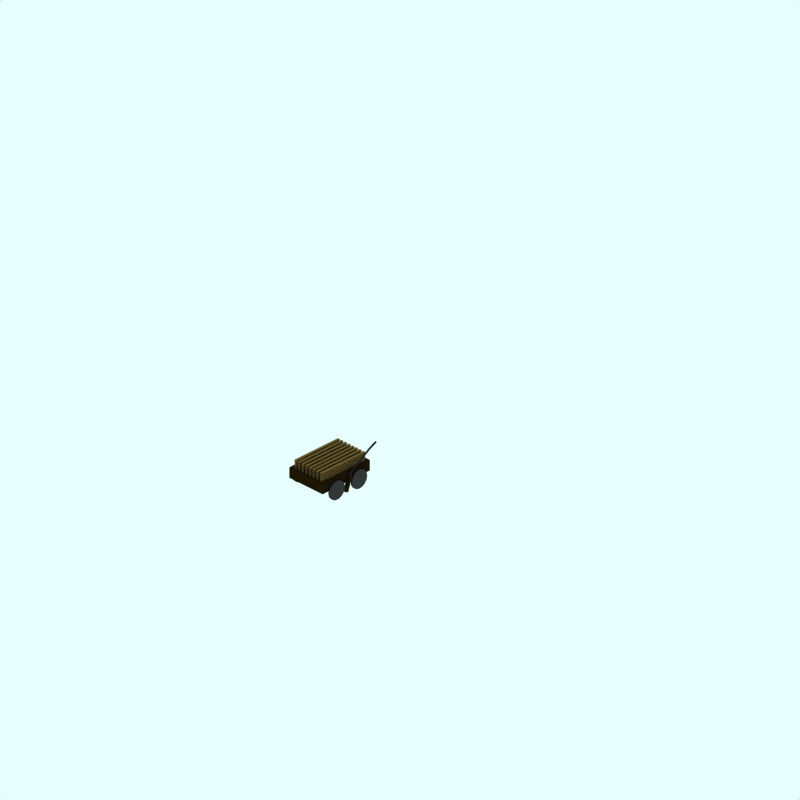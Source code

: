 # Source: piece-early1-wood.blend  (saved by Blender 2.48.1; exported with 4.5.12 LTS)
import bpy
from mathutils import Matrix  # noqa: F401  (used for matrix-valued properties, if any)

bpy.ops.wm.read_factory_settings(use_empty=True)
scene = bpy.context.scene
scene.name = 'Scene'

# ---- collections
col_collection_1 = bpy.data.collections.new('Collection 1'); scene.collection.children.link(col_collection_1)
col_collection_2 = bpy.data.collections.new('Collection 2'); scene.collection.children.link(col_collection_2)
col_collection_2.hide_render = True
col_collection_2.hide_viewport = True
col_collection_3 = bpy.data.collections.new('Collection 3'); scene.collection.children.link(col_collection_3)
col_collection_3.hide_render = True
col_collection_3.hide_viewport = True

# ---- materials (node trees are filled in below, after node groups)
mat_maincolour1_001 = bpy.data.materials.new('MainColour1.001')
mat_maincolour1_001.alpha_threshold = 0.0
mat_maincolour1_001.preview_render_type = 'CUBE'
mat_maincolour1_001.diffuse_color = (0.4353, 0.3478, 0.178, 1.0)
mat_maincolour1_001.specular_color = (1.0, 0.9999, 0.9999)
mat_maincolour1_001.roughness = 0.5
mat_maincolour1_001.line_color = (0.0, 0.0, 0.0, 1.0)
mat_maincolour1 = bpy.data.materials.new('MainColour1')
mat_maincolour1.alpha_threshold = 0.0
mat_maincolour1.preview_render_type = 'CUBE'
mat_maincolour1.diffuse_color = (0.1238, 0.08893, 0.0212, 1.0)
mat_maincolour1.specular_color = (1.0, 0.9999, 0.9999)
mat_maincolour1.roughness = 0.5
mat_maincolour1.line_color = (0.0, 0.0, 0.0, 1.0)
mat_underframe = bpy.data.materials.new('Underframe')
mat_underframe.alpha_threshold = 0.0
mat_underframe.preview_render_type = 'FLAT'
mat_underframe.diffuse_color = (0.1334, 0.1334, 0.1334, 1.0)
mat_underframe.roughness = 0.5
mat_underframe.line_color = (0.0, 0.0, 0.0, 1.0)
mat_wheel = bpy.data.materials.new('wheel')
mat_wheel.alpha_threshold = 0.0
mat_wheel.preview_render_type = 'FLAT'
mat_wheel.diffuse_color = (0.2144, 0.2144, 0.2144, 1.0)
mat_wheel.roughness = 0.5
mat_wheel.line_color = (0.0, 0.0, 0.0, 1.0)

# ---- material node trees

# ---- world
world_world = bpy.data.worlds.new('World'); scene.world = world_world
world_world.color = (0.9059, 1.0, 1.0)
world_world.use_sun_shadow = False
world_world.sun_shadow_jitter_overblur = 0.0
world_world.cycles.sampling_method = 'MANUAL'
world_world.cycles.sample_map_resolution = 256

# ---- cameras
cam_camera_001 = bpy.data.cameras.new('Camera.001')
cam_camera_001.type = 'ORTHO'
cam_camera_001.passepartout_alpha = 0.2
cam_camera_001.clip_end = 100.0
cam_camera_001.lens = 35.0
cam_camera_001.ortho_scale = 24.0
cam_camera_001.display_size = 5.91
cam_camera_001.show_passepartout = False
cam_camera_001.show_safe_areas = True
cam_camera_001.dof.focus_distance = 0.0
cam_camera_001.dof.aperture_fstop = 128.0

# ---- lights
light_lamp = bpy.data.lights.new('Lamp', 'SUN')
light_lamp.transmission_factor = 0.0
light_lamp.angle = 1.571
light_lamp.energy = 0.028
light_lamp.shadow_buffer_clip_start = 0.5
light_lamp.shadow_soft_size = 1.0
light_lamp.shadow_cascade_max_distance = 1000.0
light_lamp.cycles.use_multiple_importance_sampling = False

# ---- meshes
me_cube_078 = bpy.data.meshes.new('Cube.078')
me_cube_078.from_pydata([(0.5123, 0.298, 0.6722), (0.5123, -0.5156, 0.6722), (-0.5123, -0.5156, 0.6722), (-0.5123, 0.298, 0.6722), (0.5123, 0.298, 1.304), (0.5123, -0.5156, 1.304), (-0.5123, -0.5156, 1.304), (-0.5123, 0.298, 1.304)], [], [(0, 1, 2, 3), (4, 7, 6, 5), (0, 4, 5, 1), (1, 5, 6, 2), (2, 6, 7, 3), (4, 0, 3, 7)])
me_cube_078.materials.append(mat_maincolour1_001)
me_cube_078.use_remesh_preserve_volume = False
me_cube_078.use_remesh_preserve_attributes = False
me_cube_078.use_mirror_vertex_groups = False
me_cube_078.update()
me_cube_077 = bpy.data.meshes.new('Cube.077')
me_cube_077.from_pydata([(0.5123, 0.298, 0.6722), (0.5123, -0.5156, 0.6722), (-0.5123, -0.5156, 0.6722), (-0.5123, 0.298, 0.6722), (0.5123, 0.298, 1.304), (0.5123, -0.5156, 1.304), (-0.5123, -0.5156, 1.304), (-0.5123, 0.298, 1.304)], [], [(0, 1, 2, 3), (4, 7, 6, 5), (0, 4, 5, 1), (1, 5, 6, 2), (2, 6, 7, 3), (4, 0, 3, 7)])
me_cube_077.materials.append(mat_maincolour1_001)
me_cube_077.use_remesh_preserve_volume = False
me_cube_077.use_remesh_preserve_attributes = False
me_cube_077.use_mirror_vertex_groups = False
me_cube_077.update()
me_cube_076 = bpy.data.meshes.new('Cube.076')
me_cube_076.from_pydata([(0.5123, 0.298, 0.6722), (0.5123, -0.5156, 0.6722), (-0.5123, -0.5156, 0.6722), (-0.5123, 0.298, 0.6722), (0.5123, 0.298, 1.304), (0.5123, -0.5156, 1.304), (-0.5123, -0.5156, 1.304), (-0.5123, 0.298, 1.304)], [], [(0, 1, 2, 3), (4, 7, 6, 5), (0, 4, 5, 1), (1, 5, 6, 2), (2, 6, 7, 3), (4, 0, 3, 7)])
me_cube_076.materials.append(mat_maincolour1_001)
me_cube_076.use_remesh_preserve_volume = False
me_cube_076.use_remesh_preserve_attributes = False
me_cube_076.use_mirror_vertex_groups = False
me_cube_076.update()
me_cube_075 = bpy.data.meshes.new('Cube.075')
me_cube_075.from_pydata([(0.5123, 0.298, 0.6722), (0.5123, -0.5156, 0.6722), (-0.5123, -0.5156, 0.6722), (-0.5123, 0.298, 0.6722), (0.5123, 0.298, 1.304), (0.5123, -0.5156, 1.304), (-0.5123, -0.5156, 1.304), (-0.5123, 0.298, 1.304)], [], [(0, 1, 2, 3), (4, 7, 6, 5), (0, 4, 5, 1), (1, 5, 6, 2), (2, 6, 7, 3), (4, 0, 3, 7)])
me_cube_075.materials.append(mat_maincolour1_001)
me_cube_075.use_remesh_preserve_volume = False
me_cube_075.use_remesh_preserve_attributes = False
me_cube_075.use_mirror_vertex_groups = False
me_cube_075.update()
me_cube_074 = bpy.data.meshes.new('Cube.074')
me_cube_074.from_pydata([(0.5123, 0.298, 0.6722), (0.5123, -0.5156, 0.6722), (-0.5123, -0.5156, 0.6722), (-0.5123, 0.298, 0.6722), (0.5123, 0.298, 1.304), (0.5123, -0.5156, 1.304), (-0.5123, -0.5156, 1.304), (-0.5123, 0.298, 1.304)], [], [(0, 1, 2, 3), (4, 7, 6, 5), (0, 4, 5, 1), (1, 5, 6, 2), (2, 6, 7, 3), (4, 0, 3, 7)])
me_cube_074.materials.append(mat_maincolour1_001)
me_cube_074.use_remesh_preserve_volume = False
me_cube_074.use_remesh_preserve_attributes = False
me_cube_074.use_mirror_vertex_groups = False
me_cube_074.update()
me_cube_073 = bpy.data.meshes.new('Cube.073')
me_cube_073.from_pydata([(0.5123, 0.298, 0.6722), (0.5123, -0.5156, 0.6722), (-0.5123, -0.5156, 0.6722), (-0.5123, 0.298, 0.6722), (0.5123, 0.298, 1.304), (0.5123, -0.5156, 1.304), (-0.5123, -0.5156, 1.304), (-0.5123, 0.298, 1.304)], [], [(0, 1, 2, 3), (4, 7, 6, 5), (0, 4, 5, 1), (1, 5, 6, 2), (2, 6, 7, 3), (4, 0, 3, 7)])
me_cube_073.materials.append(mat_maincolour1_001)
me_cube_073.use_remesh_preserve_volume = False
me_cube_073.use_remesh_preserve_attributes = False
me_cube_073.use_mirror_vertex_groups = False
me_cube_073.update()
me_cube_072 = bpy.data.meshes.new('Cube.072')
me_cube_072.from_pydata([(0.5123, 0.298, 0.6722), (0.5123, -0.5156, 0.6722), (-0.5123, -0.5156, 0.6722), (-0.5123, 0.298, 0.6722), (0.5123, 0.298, 1.304), (0.5123, -0.5156, 1.304), (-0.5123, -0.5156, 1.304), (-0.5123, 0.298, 1.304)], [], [(0, 1, 2, 3), (4, 7, 6, 5), (0, 4, 5, 1), (1, 5, 6, 2), (2, 6, 7, 3), (4, 0, 3, 7)])
me_cube_072.materials.append(mat_maincolour1_001)
me_cube_072.use_remesh_preserve_volume = False
me_cube_072.use_remesh_preserve_attributes = False
me_cube_072.use_mirror_vertex_groups = False
me_cube_072.update()
me_cube_071 = bpy.data.meshes.new('Cube.071')
me_cube_071.from_pydata([(0.5123, 0.298, 0.6722), (0.5123, -0.5156, 0.6722), (-0.5123, -0.5156, 0.6722), (-0.5123, 0.298, 0.6722), (0.5123, 0.298, 1.304), (0.5123, -0.5156, 1.304), (-0.5123, -0.5156, 1.304), (-0.5123, 0.298, 1.304)], [], [(0, 1, 2, 3), (4, 7, 6, 5), (0, 4, 5, 1), (1, 5, 6, 2), (2, 6, 7, 3), (4, 0, 3, 7)])
_ca = me_cube_071.color_attributes.new('Col', 'BYTE_COLOR', 'CORNER')
_ca.data.foreach_set('color', [1.0, 1.0, 1.0, 1.0, 1.0, 1.0, 1.0, 1.0, 1.0, 1.0, 1.0, 1.0, 1.0, 1.0, 1.0, 1.0, 1.0, 1.0, 1.0, 1.0, 1.0, 1.0, 1.0, 1.0, 1.0, 1.0, 1.0, 1.0, 1.0, 1.0, 1.0, 1.0, 1.0, 1.0, 1.0, 1.0, 1.0, 1.0, 1.0, 1.0, 1.0, 1.0, 1.0, 1.0, 1.0, 1.0, 1.0, 1.0, 1.0, 1.0, 1.0, 1.0, 1.0, 1.0, 1.0, 1.0, 1.0, 1.0, 1.0, 1.0, 1.0, 1.0, 1.0, 1.0, 1.0, 1.0, 1.0, 1.0, 1.0, 1.0, 1.0, 1.0, 1.0, 1.0, 1.0, 1.0, 1.0, 1.0, 1.0, 1.0, 1.0, 1.0, 1.0, 1.0, 1.0, 1.0, 1.0, 1.0, 1.0, 1.0, 1.0, 1.0, 1.0, 1.0, 1.0, 1.0])
me_cube_071.materials.append(mat_maincolour1_001)
me_cube_071.use_remesh_preserve_volume = False
me_cube_071.use_remesh_preserve_attributes = False
me_cube_071.use_mirror_vertex_groups = False
me_cube_071.update()
me_cube_070 = bpy.data.meshes.new('Cube.070')
me_cube_070.from_pydata([(0.5123, 0.298, 0.6722), (0.5123, -0.5156, 0.6722), (-0.5123, -0.5156, 0.6722), (-0.5123, 0.298, 0.6722), (0.5123, 0.298, 1.304), (0.5123, -0.5156, 1.304), (-0.5123, -0.5156, 1.304), (-0.5123, 0.298, 1.304)], [], [(0, 1, 2, 3), (4, 7, 6, 5), (0, 4, 5, 1), (1, 5, 6, 2), (2, 6, 7, 3), (4, 0, 3, 7)])
me_cube_070.materials.append(mat_maincolour1_001)
me_cube_070.use_remesh_preserve_volume = False
me_cube_070.use_remesh_preserve_attributes = False
me_cube_070.use_mirror_vertex_groups = False
me_cube_070.update()
me_cube_069 = bpy.data.meshes.new('Cube.069')
me_cube_069.from_pydata([(0.5123, 0.298, 0.6722), (0.5123, -0.5156, 0.6722), (-0.5123, -0.5156, 0.6722), (-0.5123, 0.298, 0.6722), (0.5123, 0.298, 1.304), (0.5123, -0.5156, 1.304), (-0.5123, -0.5156, 1.304), (-0.5123, 0.298, 1.304)], [], [(0, 1, 2, 3), (4, 7, 6, 5), (0, 4, 5, 1), (1, 5, 6, 2), (2, 6, 7, 3), (4, 0, 3, 7)])
me_cube_069.materials.append(mat_maincolour1_001)
me_cube_069.use_remesh_preserve_volume = False
me_cube_069.use_remesh_preserve_attributes = False
me_cube_069.use_mirror_vertex_groups = False
me_cube_069.update()
me_cube_068 = bpy.data.meshes.new('Cube.068')
me_cube_068.from_pydata([(0.5123, 0.298, 0.6722), (0.5123, -0.5156, 0.6722), (-0.5123, -0.5156, 0.6722), (-0.5123, 0.298, 0.6722), (0.5123, 0.298, 1.304), (0.5123, -0.5156, 1.304), (-0.5123, -0.5156, 1.304), (-0.5123, 0.298, 1.304)], [], [(0, 1, 2, 3), (4, 7, 6, 5), (0, 4, 5, 1), (1, 5, 6, 2), (2, 6, 7, 3), (4, 0, 3, 7)])
me_cube_068.materials.append(mat_maincolour1_001)
me_cube_068.use_remesh_preserve_volume = False
me_cube_068.use_remesh_preserve_attributes = False
me_cube_068.use_mirror_vertex_groups = False
me_cube_068.update()
me_cube_067 = bpy.data.meshes.new('Cube.067')
me_cube_067.from_pydata([(0.5123, 0.298, 0.6722), (0.5123, -0.5156, 0.6722), (-0.5123, -0.5156, 0.6722), (-0.5123, 0.298, 0.6722), (0.5123, 0.298, 1.304), (0.5123, -0.5156, 1.304), (-0.5123, -0.5156, 1.304), (-0.5123, 0.298, 1.304)], [], [(0, 1, 2, 3), (4, 7, 6, 5), (0, 4, 5, 1), (1, 5, 6, 2), (2, 6, 7, 3), (4, 0, 3, 7)])
me_cube_067.materials.append(mat_maincolour1_001)
me_cube_067.use_remesh_preserve_volume = False
me_cube_067.use_remesh_preserve_attributes = False
me_cube_067.use_mirror_vertex_groups = False
me_cube_067.update()
me_cube_066 = bpy.data.meshes.new('Cube.066')
me_cube_066.from_pydata([(0.5123, 0.298, 0.6722), (0.5123, -0.5156, 0.6722), (-0.5123, -0.5156, 0.6722), (-0.5123, 0.298, 0.6722), (0.5123, 0.298, 1.304), (0.5123, -0.5156, 1.304), (-0.5123, -0.5156, 1.304), (-0.5123, 0.298, 1.304)], [], [(0, 1, 2, 3), (4, 7, 6, 5), (0, 4, 5, 1), (1, 5, 6, 2), (2, 6, 7, 3), (4, 0, 3, 7)])
me_cube_066.materials.append(mat_maincolour1_001)
me_cube_066.use_remesh_preserve_volume = False
me_cube_066.use_remesh_preserve_attributes = False
me_cube_066.use_mirror_vertex_groups = False
me_cube_066.update()
me_cube_065 = bpy.data.meshes.new('Cube.065')
me_cube_065.from_pydata([(0.5123, 0.298, 0.6722), (0.5123, -0.5156, 0.6722), (-0.5123, -0.5156, 0.6722), (-0.5123, 0.298, 0.6722), (0.5123, 0.298, 1.304), (0.5123, -0.5156, 1.304), (-0.5123, -0.5156, 1.304), (-0.5123, 0.298, 1.304)], [], [(0, 1, 2, 3), (4, 7, 6, 5), (0, 4, 5, 1), (1, 5, 6, 2), (2, 6, 7, 3), (4, 0, 3, 7)])
me_cube_065.materials.append(mat_maincolour1_001)
me_cube_065.use_remesh_preserve_volume = False
me_cube_065.use_remesh_preserve_attributes = False
me_cube_065.use_mirror_vertex_groups = False
me_cube_065.update()
me_cube_064 = bpy.data.meshes.new('Cube.064')
me_cube_064.from_pydata([(0.5123, 0.298, 0.6722), (0.5123, -0.5156, 0.6722), (-0.5123, -0.5156, 0.6722), (-0.5123, 0.298, 0.6722), (0.5123, 0.298, 1.304), (0.5123, -0.5156, 1.304), (-0.5123, -0.5156, 1.304), (-0.5123, 0.298, 1.304)], [], [(0, 1, 2, 3), (4, 7, 6, 5), (0, 4, 5, 1), (1, 5, 6, 2), (2, 6, 7, 3), (4, 0, 3, 7)])
me_cube_064.materials.append(mat_maincolour1_001)
me_cube_064.use_remesh_preserve_volume = False
me_cube_064.use_remesh_preserve_attributes = False
me_cube_064.use_mirror_vertex_groups = False
me_cube_064.update()
me_cube_063 = bpy.data.meshes.new('Cube.063')
me_cube_063.from_pydata([(0.5123, 0.298, 0.6722), (0.5123, -0.5156, 0.6722), (-0.5123, -0.5156, 0.6722), (-0.5123, 0.298, 0.6722), (0.5123, 0.298, 1.304), (0.5123, -0.5156, 1.304), (-0.5123, -0.5156, 1.304), (-0.5123, 0.298, 1.304)], [], [(0, 1, 2, 3), (4, 7, 6, 5), (0, 4, 5, 1), (1, 5, 6, 2), (2, 6, 7, 3), (4, 0, 3, 7)])
me_cube_063.materials.append(mat_maincolour1_001)
me_cube_063.use_remesh_preserve_volume = False
me_cube_063.use_remesh_preserve_attributes = False
me_cube_063.use_mirror_vertex_groups = False
me_cube_063.update()
me_cube_062 = bpy.data.meshes.new('Cube.062')
me_cube_062.from_pydata([(0.5123, 0.298, 0.6722), (0.5123, -0.5156, 0.6722), (-0.5123, -0.5156, 0.6722), (-0.5123, 0.298, 0.6722), (0.5123, 0.298, 1.304), (0.5123, -0.5156, 1.304), (-0.5123, -0.5156, 1.304), (-0.5123, 0.298, 1.304)], [], [(0, 1, 2, 3), (4, 7, 6, 5), (0, 4, 5, 1), (1, 5, 6, 2), (2, 6, 7, 3), (4, 0, 3, 7)])
me_cube_062.materials.append(mat_maincolour1_001)
me_cube_062.use_remesh_preserve_volume = False
me_cube_062.use_remesh_preserve_attributes = False
me_cube_062.use_mirror_vertex_groups = False
me_cube_062.update()
me_cube_061 = bpy.data.meshes.new('Cube.061')
me_cube_061.from_pydata([(0.5123, 0.298, 0.6722), (0.5123, -0.5156, 0.6722), (-0.5123, -0.5156, 0.6722), (-0.5123, 0.298, 0.6722), (0.5123, 0.298, 1.304), (0.5123, -0.5156, 1.304), (-0.5123, -0.5156, 1.304), (-0.5123, 0.298, 1.304)], [], [(0, 1, 2, 3), (4, 7, 6, 5), (0, 4, 5, 1), (1, 5, 6, 2), (2, 6, 7, 3), (4, 0, 3, 7)])
me_cube_061.materials.append(mat_maincolour1_001)
me_cube_061.use_remesh_preserve_volume = False
me_cube_061.use_remesh_preserve_attributes = False
me_cube_061.use_mirror_vertex_groups = False
me_cube_061.update()
me_cube_060 = bpy.data.meshes.new('Cube.060')
me_cube_060.from_pydata([(0.5123, 0.298, 0.6722), (0.5123, -0.5156, 0.6722), (-0.5123, -0.5156, 0.6722), (-0.5123, 0.298, 0.6722), (0.5123, 0.298, 1.304), (0.5123, -0.5156, 1.304), (-0.5123, -0.5156, 1.304), (-0.5123, 0.298, 1.304)], [], [(0, 1, 2, 3), (4, 7, 6, 5), (0, 4, 5, 1), (1, 5, 6, 2), (2, 6, 7, 3), (4, 0, 3, 7)])
me_cube_060.materials.append(mat_maincolour1_001)
me_cube_060.use_remesh_preserve_volume = False
me_cube_060.use_remesh_preserve_attributes = False
me_cube_060.use_mirror_vertex_groups = False
me_cube_060.update()
me_cube_059 = bpy.data.meshes.new('Cube.059')
me_cube_059.from_pydata([(0.5123, 0.298, 0.6722), (0.5123, -0.5156, 0.6722), (-0.5123, -0.5156, 0.6722), (-0.5123, 0.298, 0.6722), (0.5123, 0.298, 1.304), (0.5123, -0.5156, 1.304), (-0.5123, -0.5156, 1.304), (-0.5123, 0.298, 1.304)], [], [(0, 1, 2, 3), (4, 7, 6, 5), (0, 4, 5, 1), (1, 5, 6, 2), (2, 6, 7, 3), (4, 0, 3, 7)])
me_cube_059.materials.append(mat_maincolour1_001)
me_cube_059.use_remesh_preserve_volume = False
me_cube_059.use_remesh_preserve_attributes = False
me_cube_059.use_mirror_vertex_groups = False
me_cube_059.update()
me_cube_058 = bpy.data.meshes.new('Cube.058')
me_cube_058.from_pydata([(0.5123, 0.298, 0.6722), (0.5123, -0.5156, 0.6722), (-0.5123, -0.5156, 0.6722), (-0.5123, 0.298, 0.6722), (0.5123, 0.298, 1.304), (0.5123, -0.5156, 1.304), (-0.5123, -0.5156, 1.304), (-0.5123, 0.298, 1.304)], [], [(0, 1, 2, 3), (4, 7, 6, 5), (0, 4, 5, 1), (1, 5, 6, 2), (2, 6, 7, 3), (4, 0, 3, 7)])
me_cube_058.materials.append(mat_maincolour1_001)
me_cube_058.use_remesh_preserve_volume = False
me_cube_058.use_remesh_preserve_attributes = False
me_cube_058.use_mirror_vertex_groups = False
me_cube_058.update()
me_cube_057 = bpy.data.meshes.new('Cube.057')
me_cube_057.from_pydata([(0.5123, 0.298, 0.6722), (0.5123, -0.5156, 0.6722), (-0.5123, -0.5156, 0.6722), (-0.5123, 0.298, 0.6722), (0.5123, 0.298, 1.304), (0.5123, -0.5156, 1.304), (-0.5123, -0.5156, 1.304), (-0.5123, 0.298, 1.304)], [], [(0, 1, 2, 3), (4, 7, 6, 5), (0, 4, 5, 1), (1, 5, 6, 2), (2, 6, 7, 3), (4, 0, 3, 7)])
me_cube_057.materials.append(mat_maincolour1_001)
me_cube_057.use_remesh_preserve_volume = False
me_cube_057.use_remesh_preserve_attributes = False
me_cube_057.use_mirror_vertex_groups = False
me_cube_057.update()
me_cube_056 = bpy.data.meshes.new('Cube.056')
me_cube_056.from_pydata([(0.5123, 0.298, 0.6722), (0.5123, -0.5156, 0.6722), (-0.5123, -0.5156, 0.6722), (-0.5123, 0.298, 0.6722), (0.5123, 0.298, 1.304), (0.5123, -0.5156, 1.304), (-0.5123, -0.5156, 1.304), (-0.5123, 0.298, 1.304)], [], [(0, 1, 2, 3), (4, 7, 6, 5), (0, 4, 5, 1), (1, 5, 6, 2), (2, 6, 7, 3), (4, 0, 3, 7)])
me_cube_056.materials.append(mat_maincolour1_001)
me_cube_056.use_remesh_preserve_volume = False
me_cube_056.use_remesh_preserve_attributes = False
me_cube_056.use_mirror_vertex_groups = False
me_cube_056.update()
me_cube_055 = bpy.data.meshes.new('Cube.055')
me_cube_055.from_pydata([(0.5123, 0.298, 0.6722), (0.5123, -0.5156, 0.6722), (-0.5123, -0.5156, 0.6722), (-0.5123, 0.298, 0.6722), (0.5123, 0.298, 1.304), (0.5123, -0.5156, 1.304), (-0.5123, -0.5156, 1.304), (-0.5123, 0.298, 1.304)], [], [(0, 1, 2, 3), (4, 7, 6, 5), (0, 4, 5, 1), (1, 5, 6, 2), (2, 6, 7, 3), (4, 0, 3, 7)])
me_cube_055.materials.append(mat_maincolour1_001)
me_cube_055.use_remesh_preserve_volume = False
me_cube_055.use_remesh_preserve_attributes = False
me_cube_055.use_mirror_vertex_groups = False
me_cube_055.update()
me_cube_054 = bpy.data.meshes.new('Cube.054')
me_cube_054.from_pydata([(0.5123, 0.298, 0.6722), (0.5123, -0.5156, 0.6722), (-0.5123, -0.5156, 0.6722), (-0.5123, 0.298, 0.6722), (0.5123, 0.298, 1.304), (0.5123, -0.5156, 1.304), (-0.5123, -0.5156, 1.304), (-0.5123, 0.298, 1.304)], [], [(0, 1, 2, 3), (4, 7, 6, 5), (0, 4, 5, 1), (1, 5, 6, 2), (2, 6, 7, 3), (4, 0, 3, 7)])
me_cube_054.materials.append(mat_maincolour1_001)
me_cube_054.use_remesh_preserve_volume = False
me_cube_054.use_remesh_preserve_attributes = False
me_cube_054.use_mirror_vertex_groups = False
me_cube_054.update()
me_cube_053 = bpy.data.meshes.new('Cube.053')
me_cube_053.from_pydata([(0.5123, 0.298, 0.6722), (0.5123, -0.5156, 0.6722), (-0.5123, -0.5156, 0.6722), (-0.5123, 0.298, 0.6722), (0.5123, 0.298, 1.304), (0.5123, -0.5156, 1.304), (-0.5123, -0.5156, 1.304), (-0.5123, 0.298, 1.304)], [], [(0, 1, 2, 3), (4, 7, 6, 5), (0, 4, 5, 1), (1, 5, 6, 2), (2, 6, 7, 3), (4, 0, 3, 7)])
me_cube_053.materials.append(mat_maincolour1_001)
me_cube_053.use_remesh_preserve_volume = False
me_cube_053.use_remesh_preserve_attributes = False
me_cube_053.use_mirror_vertex_groups = False
me_cube_053.update()
me_cube_052 = bpy.data.meshes.new('Cube.052')
me_cube_052.from_pydata([(0.5123, 0.298, 0.6722), (0.5123, -0.5156, 0.6722), (-0.5123, -0.5156, 0.6722), (-0.5123, 0.298, 0.6722), (0.5123, 0.298, 1.304), (0.5123, -0.5156, 1.304), (-0.5123, -0.5156, 1.304), (-0.5123, 0.298, 1.304)], [], [(0, 1, 2, 3), (4, 7, 6, 5), (0, 4, 5, 1), (1, 5, 6, 2), (2, 6, 7, 3), (4, 0, 3, 7)])
me_cube_052.materials.append(mat_maincolour1_001)
me_cube_052.use_remesh_preserve_volume = False
me_cube_052.use_remesh_preserve_attributes = False
me_cube_052.use_mirror_vertex_groups = False
me_cube_052.update()
me_cube_051 = bpy.data.meshes.new('Cube.051')
me_cube_051.from_pydata([(0.5123, 0.298, 0.6722), (0.5123, -0.5156, 0.6722), (-0.5123, -0.5156, 0.6722), (-0.5123, 0.298, 0.6722), (0.5123, 0.298, 1.304), (0.5123, -0.5156, 1.304), (-0.5123, -0.5156, 1.304), (-0.5123, 0.298, 1.304)], [], [(0, 1, 2, 3), (4, 7, 6, 5), (0, 4, 5, 1), (1, 5, 6, 2), (2, 6, 7, 3), (4, 0, 3, 7)])
me_cube_051.materials.append(mat_maincolour1_001)
me_cube_051.use_remesh_preserve_volume = False
me_cube_051.use_remesh_preserve_attributes = False
me_cube_051.use_mirror_vertex_groups = False
me_cube_051.update()
me_cube_050 = bpy.data.meshes.new('Cube.050')
me_cube_050.from_pydata([(0.5123, 0.298, 0.6722), (0.5123, -0.5156, 0.6722), (-0.5123, -0.5156, 0.6722), (-0.5123, 0.298, 0.6722), (0.5123, 0.298, 1.304), (0.5123, -0.5156, 1.304), (-0.5123, -0.5156, 1.304), (-0.5123, 0.298, 1.304)], [], [(0, 1, 2, 3), (4, 7, 6, 5), (0, 4, 5, 1), (1, 5, 6, 2), (2, 6, 7, 3), (4, 0, 3, 7)])
me_cube_050.materials.append(mat_maincolour1_001)
me_cube_050.use_remesh_preserve_volume = False
me_cube_050.use_remesh_preserve_attributes = False
me_cube_050.use_mirror_vertex_groups = False
me_cube_050.update()
me_cube_049 = bpy.data.meshes.new('Cube.049')
me_cube_049.from_pydata([(0.5123, 0.298, 0.6722), (0.5123, -0.5156, 0.6722), (-0.5123, -0.5156, 0.6722), (-0.5123, 0.298, 0.6722), (0.5123, 0.298, 1.304), (0.5123, -0.5156, 1.304), (-0.5123, -0.5156, 1.304), (-0.5123, 0.298, 1.304)], [], [(0, 1, 2, 3), (4, 7, 6, 5), (0, 4, 5, 1), (1, 5, 6, 2), (2, 6, 7, 3), (4, 0, 3, 7)])
me_cube_049.materials.append(mat_maincolour1_001)
me_cube_049.use_remesh_preserve_volume = False
me_cube_049.use_remesh_preserve_attributes = False
me_cube_049.use_mirror_vertex_groups = False
me_cube_049.update()
me_cube_048 = bpy.data.meshes.new('Cube.048')
me_cube_048.from_pydata([(0.5123, 0.298, 0.6722), (0.5123, -0.5156, 0.6722), (-0.5123, -0.5156, 0.6722), (-0.5123, 0.298, 0.6722), (0.5123, 0.298, 1.304), (0.5123, -0.5156, 1.304), (-0.5123, -0.5156, 1.304), (-0.5123, 0.298, 1.304)], [], [(0, 1, 2, 3), (4, 7, 6, 5), (0, 4, 5, 1), (1, 5, 6, 2), (2, 6, 7, 3), (4, 0, 3, 7)])
me_cube_048.materials.append(mat_maincolour1_001)
me_cube_048.use_remesh_preserve_volume = False
me_cube_048.use_remesh_preserve_attributes = False
me_cube_048.use_mirror_vertex_groups = False
me_cube_048.update()
me_cube_047 = bpy.data.meshes.new('Cube.047')
me_cube_047.from_pydata([(0.5123, 0.298, 0.6722), (0.5123, -0.5156, 0.6722), (-0.5123, -0.5156, 0.6722), (-0.5123, 0.298, 0.6722), (0.5123, 0.298, 1.304), (0.5123, -0.5156, 1.304), (-0.5123, -0.5156, 1.304), (-0.5123, 0.298, 1.304)], [], [(0, 1, 2, 3), (4, 7, 6, 5), (0, 4, 5, 1), (1, 5, 6, 2), (2, 6, 7, 3), (4, 0, 3, 7)])
me_cube_047.materials.append(mat_maincolour1_001)
me_cube_047.use_remesh_preserve_volume = False
me_cube_047.use_remesh_preserve_attributes = False
me_cube_047.use_mirror_vertex_groups = False
me_cube_047.update()
me_cube_046 = bpy.data.meshes.new('Cube.046')
me_cube_046.from_pydata([(0.5123, 0.298, 0.6722), (0.5123, -0.5156, 0.6722), (-0.5123, -0.5156, 0.6722), (-0.5123, 0.298, 0.6722), (0.5123, 0.298, 1.304), (0.5123, -0.5156, 1.304), (-0.5123, -0.5156, 1.304), (-0.5123, 0.298, 1.304)], [], [(0, 1, 2, 3), (4, 7, 6, 5), (0, 4, 5, 1), (1, 5, 6, 2), (2, 6, 7, 3), (4, 0, 3, 7)])
me_cube_046.materials.append(mat_maincolour1_001)
me_cube_046.use_remesh_preserve_volume = False
me_cube_046.use_remesh_preserve_attributes = False
me_cube_046.use_mirror_vertex_groups = False
me_cube_046.update()
me_cube_045 = bpy.data.meshes.new('Cube.045')
me_cube_045.from_pydata([(0.5123, 0.298, 0.6722), (0.5123, -0.5156, 0.6722), (-0.5123, -0.5156, 0.6722), (-0.5123, 0.298, 0.6722), (0.5123, 0.298, 1.304), (0.5123, -0.5156, 1.304), (-0.5123, -0.5156, 1.304), (-0.5123, 0.298, 1.304)], [], [(0, 1, 2, 3), (4, 7, 6, 5), (0, 4, 5, 1), (1, 5, 6, 2), (2, 6, 7, 3), (4, 0, 3, 7)])
me_cube_045.materials.append(mat_maincolour1_001)
me_cube_045.use_remesh_preserve_volume = False
me_cube_045.use_remesh_preserve_attributes = False
me_cube_045.use_mirror_vertex_groups = False
me_cube_045.update()
me_cube_044 = bpy.data.meshes.new('Cube.044')
me_cube_044.from_pydata([(0.5123, 0.298, 0.6722), (0.5123, -0.5156, 0.6722), (-0.5123, -0.5156, 0.6722), (-0.5123, 0.298, 0.6722), (0.5123, 0.298, 1.304), (0.5123, -0.5156, 1.304), (-0.5123, -0.5156, 1.304), (-0.5123, 0.298, 1.304)], [], [(0, 1, 2, 3), (4, 7, 6, 5), (0, 4, 5, 1), (1, 5, 6, 2), (2, 6, 7, 3), (4, 0, 3, 7)])
me_cube_044.materials.append(mat_maincolour1_001)
me_cube_044.use_remesh_preserve_volume = False
me_cube_044.use_remesh_preserve_attributes = False
me_cube_044.use_mirror_vertex_groups = False
me_cube_044.update()
me_cube_043 = bpy.data.meshes.new('Cube.043')
me_cube_043.from_pydata([(0.5123, 0.298, 0.6722), (0.5123, -0.5156, 0.6722), (-0.5123, -0.5156, 0.6722), (-0.5123, 0.298, 0.6722), (0.5123, 0.298, 1.304), (0.5123, -0.5156, 1.304), (-0.5123, -0.5156, 1.304), (-0.5123, 0.298, 1.304)], [], [(0, 1, 2, 3), (4, 7, 6, 5), (0, 4, 5, 1), (1, 5, 6, 2), (2, 6, 7, 3), (4, 0, 3, 7)])
me_cube_043.materials.append(mat_maincolour1_001)
me_cube_043.use_remesh_preserve_volume = False
me_cube_043.use_remesh_preserve_attributes = False
me_cube_043.use_mirror_vertex_groups = False
me_cube_043.update()
me_cube_042 = bpy.data.meshes.new('Cube.042')
me_cube_042.from_pydata([(0.5123, 0.298, 0.6722), (0.5123, -0.5156, 0.6722), (-0.5123, -0.5156, 0.6722), (-0.5123, 0.298, 0.6722), (0.5123, 0.298, 1.304), (0.5123, -0.5156, 1.304), (-0.5123, -0.5156, 1.304), (-0.5123, 0.298, 1.304)], [], [(0, 1, 2, 3), (4, 7, 6, 5), (0, 4, 5, 1), (1, 5, 6, 2), (2, 6, 7, 3), (4, 0, 3, 7)])
me_cube_042.materials.append(mat_maincolour1_001)
me_cube_042.use_remesh_preserve_volume = False
me_cube_042.use_remesh_preserve_attributes = False
me_cube_042.use_mirror_vertex_groups = False
me_cube_042.update()
me_cube_041 = bpy.data.meshes.new('Cube.041')
me_cube_041.from_pydata([(0.5123, 0.298, 0.6722), (0.5123, -0.5156, 0.6722), (-0.5123, -0.5156, 0.6722), (-0.5123, 0.298, 0.6722), (0.5123, 0.298, 1.304), (0.5123, -0.5156, 1.304), (-0.5123, -0.5156, 1.304), (-0.5123, 0.298, 1.304)], [], [(0, 1, 2, 3), (4, 7, 6, 5), (0, 4, 5, 1), (1, 5, 6, 2), (2, 6, 7, 3), (4, 0, 3, 7)])
me_cube_041.materials.append(mat_maincolour1_001)
me_cube_041.use_remesh_preserve_volume = False
me_cube_041.use_remesh_preserve_attributes = False
me_cube_041.use_mirror_vertex_groups = False
me_cube_041.update()
me_cube_040 = bpy.data.meshes.new('Cube.040')
me_cube_040.from_pydata([(0.5123, 0.298, 0.6722), (0.5123, -0.5156, 0.6722), (-0.5123, -0.5156, 0.6722), (-0.5123, 0.298, 0.6722), (0.5123, 0.298, 1.304), (0.5123, -0.5156, 1.304), (-0.5123, -0.5156, 1.304), (-0.5123, 0.298, 1.304)], [], [(0, 1, 2, 3), (4, 7, 6, 5), (0, 4, 5, 1), (1, 5, 6, 2), (2, 6, 7, 3), (4, 0, 3, 7)])
me_cube_040.materials.append(mat_maincolour1_001)
me_cube_040.use_remesh_preserve_volume = False
me_cube_040.use_remesh_preserve_attributes = False
me_cube_040.use_mirror_vertex_groups = False
me_cube_040.update()
me_cube_039 = bpy.data.meshes.new('Cube.039')
me_cube_039.from_pydata([(0.5123, 0.298, 0.6722), (0.5123, -0.5156, 0.6722), (-0.5123, -0.5156, 0.6722), (-0.5123, 0.298, 0.6722), (0.5123, 0.298, 1.304), (0.5123, -0.5156, 1.304), (-0.5123, -0.5156, 1.304), (-0.5123, 0.298, 1.304)], [], [(0, 1, 2, 3), (4, 7, 6, 5), (0, 4, 5, 1), (1, 5, 6, 2), (2, 6, 7, 3), (4, 0, 3, 7)])
me_cube_039.materials.append(mat_maincolour1_001)
me_cube_039.use_remesh_preserve_volume = False
me_cube_039.use_remesh_preserve_attributes = False
me_cube_039.use_mirror_vertex_groups = False
me_cube_039.update()
me_cube_038 = bpy.data.meshes.new('Cube.038')
me_cube_038.from_pydata([(0.5123, 0.298, 0.6722), (0.5123, -0.5156, 0.6722), (-0.5123, -0.5156, 0.6722), (-0.5123, 0.298, 0.6722), (0.5123, 0.298, 1.304), (0.5123, -0.5156, 1.304), (-0.5123, -0.5156, 1.304), (-0.5123, 0.298, 1.304)], [], [(0, 1, 2, 3), (4, 7, 6, 5), (0, 4, 5, 1), (1, 5, 6, 2), (2, 6, 7, 3), (4, 0, 3, 7)])
me_cube_038.materials.append(mat_maincolour1_001)
me_cube_038.use_remesh_preserve_volume = False
me_cube_038.use_remesh_preserve_attributes = False
me_cube_038.use_mirror_vertex_groups = False
me_cube_038.update()
me_cube_037 = bpy.data.meshes.new('Cube.037')
me_cube_037.from_pydata([(0.5123, 0.298, 0.6722), (0.5123, -0.5156, 0.6722), (-0.5123, -0.5156, 0.6722), (-0.5123, 0.298, 0.6722), (0.5123, 0.298, 1.304), (0.5123, -0.5156, 1.304), (-0.5123, -0.5156, 1.304), (-0.5123, 0.298, 1.304)], [], [(0, 1, 2, 3), (4, 7, 6, 5), (0, 4, 5, 1), (1, 5, 6, 2), (2, 6, 7, 3), (4, 0, 3, 7)])
me_cube_037.materials.append(mat_maincolour1_001)
me_cube_037.use_remesh_preserve_volume = False
me_cube_037.use_remesh_preserve_attributes = False
me_cube_037.use_mirror_vertex_groups = False
me_cube_037.update()
me_cube_036 = bpy.data.meshes.new('Cube.036')
me_cube_036.from_pydata([(0.5123, 0.298, 0.6722), (0.5123, -0.5156, 0.6722), (-0.5123, -0.5156, 0.6722), (-0.5123, 0.298, 0.6722), (0.5123, 0.298, 1.304), (0.5123, -0.5156, 1.304), (-0.5123, -0.5156, 1.304), (-0.5123, 0.298, 1.304)], [], [(0, 1, 2, 3), (4, 7, 6, 5), (0, 4, 5, 1), (1, 5, 6, 2), (2, 6, 7, 3), (4, 0, 3, 7)])
me_cube_036.materials.append(mat_maincolour1_001)
me_cube_036.use_remesh_preserve_volume = False
me_cube_036.use_remesh_preserve_attributes = False
me_cube_036.use_mirror_vertex_groups = False
me_cube_036.update()
me_cube_035 = bpy.data.meshes.new('Cube.035')
me_cube_035.from_pydata([(0.5123, 0.298, 0.6722), (0.5123, -0.5156, 0.6722), (-0.5123, -0.5156, 0.6722), (-0.5123, 0.298, 0.6722), (0.5123, 0.298, 1.304), (0.5123, -0.5156, 1.304), (-0.5123, -0.5156, 1.304), (-0.5123, 0.298, 1.304)], [], [(0, 1, 2, 3), (4, 7, 6, 5), (0, 4, 5, 1), (1, 5, 6, 2), (2, 6, 7, 3), (4, 0, 3, 7)])
me_cube_035.materials.append(mat_maincolour1_001)
me_cube_035.use_remesh_preserve_volume = False
me_cube_035.use_remesh_preserve_attributes = False
me_cube_035.use_mirror_vertex_groups = False
me_cube_035.update()
me_cube_034 = bpy.data.meshes.new('Cube.034')
me_cube_034.from_pydata([(0.5123, 0.298, 0.6722), (0.5123, -0.5156, 0.6722), (-0.5123, -0.5156, 0.6722), (-0.5123, 0.298, 0.6722), (0.5123, 0.298, 1.304), (0.5123, -0.5156, 1.304), (-0.5123, -0.5156, 1.304), (-0.5123, 0.298, 1.304)], [], [(0, 1, 2, 3), (4, 7, 6, 5), (0, 4, 5, 1), (1, 5, 6, 2), (2, 6, 7, 3), (4, 0, 3, 7)])
me_cube_034.materials.append(mat_maincolour1_001)
me_cube_034.use_remesh_preserve_volume = False
me_cube_034.use_remesh_preserve_attributes = False
me_cube_034.use_mirror_vertex_groups = False
me_cube_034.update()
me_cube_033 = bpy.data.meshes.new('Cube.033')
me_cube_033.from_pydata([(0.5123, 0.298, 0.6722), (0.5123, -0.5156, 0.6722), (-0.5123, -0.5156, 0.6722), (-0.5123, 0.298, 0.6722), (0.5123, 0.298, 1.304), (0.5123, -0.5156, 1.304), (-0.5123, -0.5156, 1.304), (-0.5123, 0.298, 1.304)], [], [(0, 1, 2, 3), (4, 7, 6, 5), (0, 4, 5, 1), (1, 5, 6, 2), (2, 6, 7, 3), (4, 0, 3, 7)])
me_cube_033.materials.append(mat_maincolour1_001)
me_cube_033.use_remesh_preserve_volume = False
me_cube_033.use_remesh_preserve_attributes = False
me_cube_033.use_mirror_vertex_groups = False
me_cube_033.update()
me_cube_032 = bpy.data.meshes.new('Cube.032')
me_cube_032.from_pydata([(0.5123, 0.298, 0.6722), (0.5123, -0.5156, 0.6722), (-0.5123, -0.5156, 0.6722), (-0.5123, 0.298, 0.6722), (0.5123, 0.298, 1.304), (0.5123, -0.5156, 1.304), (-0.5123, -0.5156, 1.304), (-0.5123, 0.298, 1.304)], [], [(0, 1, 2, 3), (4, 7, 6, 5), (0, 4, 5, 1), (1, 5, 6, 2), (2, 6, 7, 3), (4, 0, 3, 7)])
me_cube_032.materials.append(mat_maincolour1_001)
me_cube_032.use_remesh_preserve_volume = False
me_cube_032.use_remesh_preserve_attributes = False
me_cube_032.use_mirror_vertex_groups = False
me_cube_032.update()
me_cube_031 = bpy.data.meshes.new('Cube.031')
me_cube_031.from_pydata([(0.5123, 0.298, 0.6722), (0.5123, -0.5156, 0.6722), (-0.5123, -0.5156, 0.6722), (-0.5123, 0.298, 0.6722), (0.5123, 0.298, 1.304), (0.5123, -0.5156, 1.304), (-0.5123, -0.5156, 1.304), (-0.5123, 0.298, 1.304)], [], [(0, 1, 2, 3), (4, 7, 6, 5), (0, 4, 5, 1), (1, 5, 6, 2), (2, 6, 7, 3), (4, 0, 3, 7)])
me_cube_031.materials.append(mat_maincolour1_001)
me_cube_031.use_remesh_preserve_volume = False
me_cube_031.use_remesh_preserve_attributes = False
me_cube_031.use_mirror_vertex_groups = False
me_cube_031.update()
me_cube_030 = bpy.data.meshes.new('Cube.030')
me_cube_030.from_pydata([(0.5123, 0.298, 0.6722), (0.5123, -0.5156, 0.6722), (-0.5123, -0.5156, 0.6722), (-0.5123, 0.298, 0.6722), (0.5123, 0.298, 1.304), (0.5123, -0.5156, 1.304), (-0.5123, -0.5156, 1.304), (-0.5123, 0.298, 1.304)], [], [(0, 1, 2, 3), (4, 7, 6, 5), (0, 4, 5, 1), (1, 5, 6, 2), (2, 6, 7, 3), (4, 0, 3, 7)])
me_cube_030.materials.append(mat_maincolour1_001)
me_cube_030.use_remesh_preserve_volume = False
me_cube_030.use_remesh_preserve_attributes = False
me_cube_030.use_mirror_vertex_groups = False
me_cube_030.update()
me_cube_029 = bpy.data.meshes.new('Cube.029')
me_cube_029.from_pydata([(0.5123, 0.298, 0.6722), (0.5123, -0.5156, 0.6722), (-0.5123, -0.5156, 0.6722), (-0.5123, 0.298, 0.6722), (0.5123, 0.298, 1.304), (0.5123, -0.5156, 1.304), (-0.5123, -0.5156, 1.304), (-0.5123, 0.298, 1.304)], [], [(0, 1, 2, 3), (4, 7, 6, 5), (0, 4, 5, 1), (1, 5, 6, 2), (2, 6, 7, 3), (4, 0, 3, 7)])
me_cube_029.materials.append(mat_maincolour1_001)
me_cube_029.use_remesh_preserve_volume = False
me_cube_029.use_remesh_preserve_attributes = False
me_cube_029.use_mirror_vertex_groups = False
me_cube_029.update()
me_cube_028 = bpy.data.meshes.new('Cube.028')
me_cube_028.from_pydata([(0.5123, 0.298, 0.6722), (0.5123, -0.5156, 0.6722), (-0.5123, -0.5156, 0.6722), (-0.5123, 0.298, 0.6722), (0.5123, 0.298, 1.304), (0.5123, -0.5156, 1.304), (-0.5123, -0.5156, 1.304), (-0.5123, 0.298, 1.304)], [], [(0, 1, 2, 3), (4, 7, 6, 5), (0, 4, 5, 1), (1, 5, 6, 2), (2, 6, 7, 3), (4, 0, 3, 7)])
me_cube_028.materials.append(mat_maincolour1_001)
me_cube_028.use_remesh_preserve_volume = False
me_cube_028.use_remesh_preserve_attributes = False
me_cube_028.use_mirror_vertex_groups = False
me_cube_028.update()
me_cube_027 = bpy.data.meshes.new('Cube.027')
me_cube_027.from_pydata([(0.5123, 0.298, 0.6722), (0.5123, -0.5156, 0.6722), (-0.5123, -0.5156, 0.6722), (-0.5123, 0.298, 0.6722), (0.5123, 0.298, 1.304), (0.5123, -0.5156, 1.304), (-0.5123, -0.5156, 1.304), (-0.5123, 0.298, 1.304)], [], [(0, 1, 2, 3), (4, 7, 6, 5), (0, 4, 5, 1), (1, 5, 6, 2), (2, 6, 7, 3), (4, 0, 3, 7)])
me_cube_027.materials.append(mat_maincolour1_001)
me_cube_027.use_remesh_preserve_volume = False
me_cube_027.use_remesh_preserve_attributes = False
me_cube_027.use_mirror_vertex_groups = False
me_cube_027.update()
me_cube_026 = bpy.data.meshes.new('Cube.026')
me_cube_026.from_pydata([(0.5123, 0.298, 0.6722), (0.5123, -0.5156, 0.6722), (-0.5123, -0.5156, 0.6722), (-0.5123, 0.298, 0.6722), (0.5123, 0.298, 1.304), (0.5123, -0.5156, 1.304), (-0.5123, -0.5156, 1.304), (-0.5123, 0.298, 1.304)], [], [(0, 1, 2, 3), (4, 7, 6, 5), (0, 4, 5, 1), (1, 5, 6, 2), (2, 6, 7, 3), (4, 0, 3, 7)])
me_cube_026.materials.append(mat_maincolour1_001)
me_cube_026.use_remesh_preserve_volume = False
me_cube_026.use_remesh_preserve_attributes = False
me_cube_026.use_mirror_vertex_groups = False
me_cube_026.update()
me_cube_025 = bpy.data.meshes.new('Cube.025')
me_cube_025.from_pydata([(0.5123, 0.298, 0.6722), (0.5123, -0.5156, 0.6722), (-0.5123, -0.5156, 0.6722), (-0.5123, 0.298, 0.6722), (0.5123, 0.298, 1.304), (0.5123, -0.5156, 1.304), (-0.5123, -0.5156, 1.304), (-0.5123, 0.298, 1.304)], [], [(0, 1, 2, 3), (4, 7, 6, 5), (0, 4, 5, 1), (1, 5, 6, 2), (2, 6, 7, 3), (4, 0, 3, 7)])
me_cube_025.materials.append(mat_maincolour1_001)
me_cube_025.use_remesh_preserve_volume = False
me_cube_025.use_remesh_preserve_attributes = False
me_cube_025.use_mirror_vertex_groups = False
me_cube_025.update()
me_cube_023 = bpy.data.meshes.new('Cube.023')
me_cube_023.from_pydata([(0.5123, 0.298, 0.6722), (0.5123, -0.5156, 0.6722), (-0.5123, -0.5156, 0.6722), (-0.5123, 0.298, 0.6722), (0.5123, 0.298, 1.304), (0.5123, -0.5156, 1.304), (-0.5123, -0.5156, 1.304), (-0.5123, 0.298, 1.304)], [], [(0, 1, 2, 3), (4, 7, 6, 5), (0, 4, 5, 1), (1, 5, 6, 2), (2, 6, 7, 3), (4, 0, 3, 7)])
me_cube_023.materials.append(mat_maincolour1_001)
me_cube_023.use_remesh_preserve_volume = False
me_cube_023.use_remesh_preserve_attributes = False
me_cube_023.use_mirror_vertex_groups = False
me_cube_023.update()
me_cube_022 = bpy.data.meshes.new('Cube.022')
me_cube_022.from_pydata([(0.5123, 0.298, 0.6722), (0.5123, -0.5156, 0.6722), (-0.5123, -0.5156, 0.6722), (-0.5123, 0.298, 0.6722), (0.5123, 0.298, 1.304), (0.5123, -0.5156, 1.304), (-0.5123, -0.5156, 1.304), (-0.5123, 0.298, 1.304)], [], [(0, 1, 2, 3), (4, 7, 6, 5), (0, 4, 5, 1), (1, 5, 6, 2), (2, 6, 7, 3), (4, 0, 3, 7)])
me_cube_022.materials.append(mat_maincolour1_001)
me_cube_022.use_remesh_preserve_volume = False
me_cube_022.use_remesh_preserve_attributes = False
me_cube_022.use_mirror_vertex_groups = False
me_cube_022.update()
me_cube_020 = bpy.data.meshes.new('Cube.020')
me_cube_020.from_pydata([(0.5123, 0.298, 0.6722), (0.5123, -0.5156, 0.6722), (-0.5123, -0.5156, 0.6722), (-0.5123, 0.298, 0.6722), (0.5123, 0.298, 1.304), (0.5123, -0.5156, 1.304), (-0.5123, -0.5156, 1.304), (-0.5123, 0.298, 1.304)], [], [(0, 1, 2, 3), (4, 7, 6, 5), (0, 4, 5, 1), (1, 5, 6, 2), (2, 6, 7, 3), (4, 0, 3, 7)])
me_cube_020.materials.append(mat_maincolour1_001)
me_cube_020.use_remesh_preserve_volume = False
me_cube_020.use_remesh_preserve_attributes = False
me_cube_020.use_mirror_vertex_groups = False
me_cube_020.update()
me_cube_019 = bpy.data.meshes.new('Cube.019')
me_cube_019.from_pydata([(0.5123, 0.298, 0.6722), (0.5123, -0.5156, 0.6722), (-0.5123, -0.5156, 0.6722), (-0.5123, 0.298, 0.6722), (0.5123, 0.298, 1.304), (0.5123, -0.5156, 1.304), (-0.5123, -0.5156, 1.304), (-0.5123, 0.298, 1.304)], [], [(0, 1, 2, 3), (4, 7, 6, 5), (0, 4, 5, 1), (1, 5, 6, 2), (2, 6, 7, 3), (4, 0, 3, 7)])
me_cube_019.materials.append(mat_maincolour1_001)
me_cube_019.use_remesh_preserve_volume = False
me_cube_019.use_remesh_preserve_attributes = False
me_cube_019.use_mirror_vertex_groups = False
me_cube_019.update()
me_cube_018 = bpy.data.meshes.new('Cube.018')
me_cube_018.from_pydata([(0.5123, 0.298, 0.6722), (0.5123, -0.5156, 0.6722), (-0.5123, -0.5156, 0.6722), (-0.5123, 0.298, 0.6722), (0.5123, 0.298, 1.304), (0.5123, -0.5156, 1.304), (-0.5123, -0.5156, 1.304), (-0.5123, 0.298, 1.304)], [], [(0, 1, 2, 3), (4, 7, 6, 5), (0, 4, 5, 1), (1, 5, 6, 2), (2, 6, 7, 3), (4, 0, 3, 7)])
me_cube_018.materials.append(mat_maincolour1_001)
me_cube_018.use_remesh_preserve_volume = False
me_cube_018.use_remesh_preserve_attributes = False
me_cube_018.use_mirror_vertex_groups = False
me_cube_018.update()
me_cube_015 = bpy.data.meshes.new('Cube.015')
me_cube_015.from_pydata([(0.5123, 0.298, 0.6722), (0.5123, -0.5156, 0.6722), (-0.5123, -0.5156, 0.6722), (-0.5123, 0.298, 0.6722), (0.5123, 0.298, 1.304), (0.5123, -0.5156, 1.304), (-0.5123, -0.5156, 1.304), (-0.5123, 0.298, 1.304)], [], [(0, 1, 2, 3), (4, 7, 6, 5), (0, 4, 5, 1), (1, 5, 6, 2), (2, 6, 7, 3), (4, 0, 3, 7)])
me_cube_015.materials.append(mat_maincolour1_001)
me_cube_015.use_remesh_preserve_volume = False
me_cube_015.use_remesh_preserve_attributes = False
me_cube_015.use_mirror_vertex_groups = False
me_cube_015.update()
me_cube_014 = bpy.data.meshes.new('Cube.014')
me_cube_014.from_pydata([(0.5123, 0.298, 0.6722), (0.5123, -0.5156, 0.6722), (-0.5123, -0.5156, 0.6722), (-0.5123, 0.298, 0.6722), (0.5123, 0.298, 1.304), (0.5123, -0.5156, 1.304), (-0.5123, -0.5156, 1.304), (-0.5123, 0.298, 1.304)], [], [(0, 1, 2, 3), (4, 7, 6, 5), (0, 4, 5, 1), (1, 5, 6, 2), (2, 6, 7, 3), (4, 0, 3, 7)])
me_cube_014.materials.append(mat_maincolour1_001)
me_cube_014.use_remesh_preserve_volume = False
me_cube_014.use_remesh_preserve_attributes = False
me_cube_014.use_mirror_vertex_groups = False
me_cube_014.update()
me_cube_013 = bpy.data.meshes.new('Cube.013')
me_cube_013.from_pydata([(0.5123, 0.298, 0.6722), (0.5123, -0.5156, 0.6722), (-0.5123, -0.5156, 0.6722), (-0.5123, 0.298, 0.6722), (0.5123, 0.298, 1.304), (0.5123, -0.5156, 1.304), (-0.5123, -0.5156, 1.304), (-0.5123, 0.298, 1.304)], [], [(0, 1, 2, 3), (4, 7, 6, 5), (0, 4, 5, 1), (1, 5, 6, 2), (2, 6, 7, 3), (4, 0, 3, 7)])
me_cube_013.materials.append(mat_maincolour1_001)
me_cube_013.use_remesh_preserve_volume = False
me_cube_013.use_remesh_preserve_attributes = False
me_cube_013.use_mirror_vertex_groups = False
me_cube_013.update()
me_cube_012 = bpy.data.meshes.new('Cube.012')
me_cube_012.from_pydata([(0.5123, 0.298, 0.6722), (0.5123, -0.5156, 0.6722), (-0.5123, -0.5156, 0.6722), (-0.5123, 0.298, 0.6722), (0.5123, 0.298, 1.304), (0.5123, -0.5156, 1.304), (-0.5123, -0.5156, 1.304), (-0.5123, 0.298, 1.304)], [], [(0, 1, 2, 3), (4, 7, 6, 5), (0, 4, 5, 1), (1, 5, 6, 2), (2, 6, 7, 3), (4, 0, 3, 7)])
me_cube_012.materials.append(mat_maincolour1_001)
me_cube_012.use_remesh_preserve_volume = False
me_cube_012.use_remesh_preserve_attributes = False
me_cube_012.use_mirror_vertex_groups = False
me_cube_012.update()
me_cube_011 = bpy.data.meshes.new('Cube.011')
me_cube_011.from_pydata([(0.5123, 0.298, 0.6722), (0.5123, -0.5156, 0.6722), (-0.5123, -0.5156, 0.6722), (-0.5123, 0.298, 0.6722), (0.5123, 0.298, 1.304), (0.5123, -0.5156, 1.304), (-0.5123, -0.5156, 1.304), (-0.5123, 0.298, 1.304)], [], [(0, 1, 2, 3), (4, 7, 6, 5), (0, 4, 5, 1), (1, 5, 6, 2), (2, 6, 7, 3), (4, 0, 3, 7)])
me_cube_011.materials.append(mat_maincolour1_001)
me_cube_011.use_remesh_preserve_volume = False
me_cube_011.use_remesh_preserve_attributes = False
me_cube_011.use_mirror_vertex_groups = False
me_cube_011.update()
me_cube_010 = bpy.data.meshes.new('Cube.010')
me_cube_010.from_pydata([(0.5123, 0.298, 0.6722), (0.5123, -0.5156, 0.6722), (-0.5123, -0.5156, 0.6722), (-0.5123, 0.298, 0.6722), (0.5123, 0.298, 1.304), (0.5123, -0.5156, 1.304), (-0.5123, -0.5156, 1.304), (-0.5123, 0.298, 1.304)], [], [(0, 1, 2, 3), (4, 7, 6, 5), (0, 4, 5, 1), (1, 5, 6, 2), (2, 6, 7, 3), (4, 0, 3, 7)])
me_cube_010.materials.append(mat_maincolour1_001)
me_cube_010.use_remesh_preserve_volume = False
me_cube_010.use_remesh_preserve_attributes = False
me_cube_010.use_mirror_vertex_groups = False
me_cube_010.update()
me_cube_009 = bpy.data.meshes.new('Cube.009')
me_cube_009.from_pydata([(0.5123, 0.298, 0.6722), (0.5123, -0.5156, 0.6722), (-0.5123, -0.5156, 0.6722), (-0.5123, 0.298, 0.6722), (0.5123, 0.298, 1.304), (0.5123, -0.5156, 1.304), (-0.5123, -0.5156, 1.304), (-0.5123, 0.298, 1.304)], [], [(0, 1, 2, 3), (4, 7, 6, 5), (0, 4, 5, 1), (1, 5, 6, 2), (2, 6, 7, 3), (4, 0, 3, 7)])
me_cube_009.materials.append(mat_maincolour1_001)
me_cube_009.use_remesh_preserve_volume = False
me_cube_009.use_remesh_preserve_attributes = False
me_cube_009.use_mirror_vertex_groups = False
me_cube_009.update()
me_cube_008 = bpy.data.meshes.new('Cube.008')
me_cube_008.from_pydata([(0.5123, 0.298, 0.6722), (0.5123, -0.5156, 0.6722), (-0.5123, -0.5156, 0.6722), (-0.5123, 0.298, 0.6722), (0.5123, 0.298, 1.304), (0.5123, -0.5156, 1.304), (-0.5123, -0.5156, 1.304), (-0.5123, 0.298, 1.304)], [], [(0, 1, 2, 3), (4, 7, 6, 5), (0, 4, 5, 1), (1, 5, 6, 2), (2, 6, 7, 3), (4, 0, 3, 7)])
me_cube_008.materials.append(mat_maincolour1_001)
me_cube_008.use_remesh_preserve_volume = False
me_cube_008.use_remesh_preserve_attributes = False
me_cube_008.use_mirror_vertex_groups = False
me_cube_008.update()
me_cube_007 = bpy.data.meshes.new('Cube.007')
me_cube_007.from_pydata([(0.5123, 0.298, 0.6722), (0.5123, -0.5156, 0.6722), (-0.5123, -0.5156, 0.6722), (-0.5123, 0.298, 0.6722), (0.5123, 0.298, 1.304), (0.5123, -0.5156, 1.304), (-0.5123, -0.5156, 1.304), (-0.5123, 0.298, 1.304)], [], [(0, 1, 2, 3), (4, 7, 6, 5), (0, 4, 5, 1), (1, 5, 6, 2), (2, 6, 7, 3), (4, 0, 3, 7)])
me_cube_007.materials.append(mat_maincolour1_001)
me_cube_007.use_remesh_preserve_volume = False
me_cube_007.use_remesh_preserve_attributes = False
me_cube_007.use_mirror_vertex_groups = False
me_cube_007.update()
me_cube_006 = bpy.data.meshes.new('Cube.006')
me_cube_006.from_pydata([(0.5123, 0.298, 0.6722), (0.5123, -0.5156, 0.6722), (-0.5123, -0.5156, 0.6722), (-0.5123, 0.298, 0.6722), (0.5123, 0.298, 1.304), (0.5123, -0.5156, 1.304), (-0.5123, -0.5156, 1.304), (-0.5123, 0.298, 1.304)], [], [(0, 1, 2, 3), (4, 7, 6, 5), (0, 4, 5, 1), (1, 5, 6, 2), (2, 6, 7, 3), (4, 0, 3, 7)])
me_cube_006.materials.append(mat_maincolour1_001)
me_cube_006.use_remesh_preserve_volume = False
me_cube_006.use_remesh_preserve_attributes = False
me_cube_006.use_mirror_vertex_groups = False
me_cube_006.update()
me_cube_005 = bpy.data.meshes.new('Cube.005')
me_cube_005.from_pydata([(0.5123, 0.298, 0.6722), (0.5123, -0.5156, 0.6722), (-0.5123, -0.5156, 0.6722), (-0.5123, 0.298, 0.6722), (0.5123, 0.298, 1.304), (0.5123, -0.5156, 1.304), (-0.5123, -0.5156, 1.304), (-0.5123, 0.298, 1.304)], [], [(0, 1, 2, 3), (4, 7, 6, 5), (0, 4, 5, 1), (1, 5, 6, 2), (2, 6, 7, 3), (4, 0, 3, 7)])
me_cube_005.materials.append(mat_maincolour1_001)
me_cube_005.use_remesh_preserve_volume = False
me_cube_005.use_remesh_preserve_attributes = False
me_cube_005.use_mirror_vertex_groups = False
me_cube_005.update()
me_cube_004 = bpy.data.meshes.new('Cube.004')
me_cube_004.from_pydata([(0.5123, 0.298, 0.6722), (0.5123, -0.5156, 0.6722), (-0.5123, -0.5156, 0.6722), (-0.5123, 0.298, 0.6722), (0.5123, 0.298, 1.304), (0.5123, -0.5156, 1.304), (-0.5123, -0.5156, 1.304), (-0.5123, 0.298, 1.304)], [], [(0, 1, 2, 3), (4, 7, 6, 5), (0, 4, 5, 1), (1, 5, 6, 2), (2, 6, 7, 3), (4, 0, 3, 7)])
me_cube_004.materials.append(mat_maincolour1_001)
me_cube_004.use_remesh_preserve_volume = False
me_cube_004.use_remesh_preserve_attributes = False
me_cube_004.use_mirror_vertex_groups = False
me_cube_004.update()
me_cube_003 = bpy.data.meshes.new('Cube.003')
me_cube_003.from_pydata([(0.5123, 0.298, 0.6722), (0.5123, -0.5156, 0.6722), (-0.5123, -0.5156, 0.6722), (-0.5123, 0.298, 0.6722), (0.5123, 0.298, 1.304), (0.5123, -0.5156, 1.304), (-0.5123, -0.5156, 1.304), (-0.5123, 0.298, 1.304)], [], [(0, 1, 2, 3), (4, 7, 6, 5), (0, 4, 5, 1), (1, 5, 6, 2), (2, 6, 7, 3), (4, 0, 3, 7)])
me_cube_003.materials.append(mat_maincolour1_001)
me_cube_003.use_remesh_preserve_volume = False
me_cube_003.use_remesh_preserve_attributes = False
me_cube_003.use_mirror_vertex_groups = False
me_cube_003.update()
me_cube_002 = bpy.data.meshes.new('Cube.002')
me_cube_002.from_pydata([(0.5123, 0.298, 0.6722), (0.5123, -0.5156, 0.6722), (-0.5123, -0.5156, 0.6722), (-0.5123, 0.298, 0.6722), (0.5123, 0.298, 1.304), (0.5123, -0.5156, 1.304), (-0.5123, -0.5156, 1.304), (-0.5123, 0.298, 1.304)], [], [(0, 1, 2, 3), (4, 7, 6, 5), (0, 4, 5, 1), (1, 5, 6, 2), (2, 6, 7, 3), (4, 0, 3, 7)])
me_cube_002.materials.append(mat_maincolour1_001)
me_cube_002.use_remesh_preserve_volume = False
me_cube_002.use_remesh_preserve_attributes = False
me_cube_002.use_mirror_vertex_groups = False
me_cube_002.update()
me_cube_021 = bpy.data.meshes.new('Cube.021')
me_cube_021.from_pydata([(-2.953, 0.7311, 0.72), (-2.859, 0.6969, 0.72), (-3.027, 0.2089, 0.72), (-3.121, 0.2431, 0.72), (-2.953, 0.7311, 0.82), (-2.859, 0.6969, 0.82), (-3.027, 0.2089, 0.82), (-3.121, 0.2431, 0.82), (-2.915, 0.5342, 0.72), (-2.971, 0.3716, 0.72), (-3.009, 0.5684, 0.72), (-3.065, 0.4058, 0.72), (-2.915, 0.5342, 0.82), (-2.971, 0.3716, 0.82), (-3.009, 0.5684, 0.82), (-3.065, 0.4058, 0.82), (-3.152, 0.3987, 0.7791), (-3.152, 0.3987, 0.7609), (-3.185, 0.3025, 0.7791), (-3.185, 0.3025, 0.7609), (-2.83, 0.5339, 0.7883), (-2.83, 0.5339, 0.7517), (-2.792, 0.645, 0.7883), (-2.792, 0.645, 0.7517), (-2.855, 0.8017, 0.7882), (-2.889, 0.8142, 0.7882), (-2.855, 0.8017, 0.7518), (-2.889, 0.8142, 0.7518), (-2.177, 1.406, 0.8518), (-2.161, 1.373, 0.8518), (-2.177, 1.406, 0.8882), (-2.161, 1.373, 0.8882), (-1.889, 1.5, 0.8882), (-1.905, 1.533, 0.8882), (-1.889, 1.5, 0.8518), (-1.905, 1.533, 0.8518)], [], [(2, 6, 7, 3), (10, 0, 1, 8), (8, 9, 11, 10), (9, 2, 3, 11), (4, 14, 12, 5), (14, 15, 13, 12), (15, 7, 6, 13), (12, 13, 9, 8), (13, 6, 2, 9), (0, 10, 14, 4), (10, 11, 15, 14), (15, 11, 17, 16), (7, 15, 16, 18), (11, 3, 19, 17), (3, 7, 18, 19), (17, 19, 18, 16), (12, 8, 21, 20), (5, 12, 20, 22), (8, 1, 23, 21), (1, 5, 22, 23), (22, 20, 21, 23), (0, 4, 25, 27), (5, 1, 26, 24), (4, 5, 24, 25), (1, 0, 27, 26), (26, 27, 28, 29), (25, 24, 31, 30), (24, 26, 29, 31), (27, 25, 30, 28), (28, 30, 33, 35), (31, 29, 34, 32), (30, 31, 32, 33), (29, 28, 35, 34), (35, 33, 32, 34)])
me_cube_021.polygons.foreach_set('material_index', [0, 0, 0, 0, 0, 0, 0, 0, 0, 0, 0, 0, 0, 0, 0, 0, 0, 0, 0, 0, 0, 1, 1, 1, 1, 1, 1, 1, 1, 1, 1, 1, 1, 1])
me_cube_021.materials.append(mat_maincolour1)
me_cube_021.materials.append(mat_underframe)
me_cube_021.use_remesh_preserve_volume = False
me_cube_021.use_remesh_preserve_attributes = False
me_cube_021.use_mirror_vertex_groups = False
me_cube_021.update()
me_cube_001 = bpy.data.meshes.new('Cube.001')
me_cube_001.from_pydata([(-2.115, 0.5, -0.5873), (-3.896, 0.5, -0.5873), (-2.115, 0.5, 0.5948), (-3.896, 0.5, 0.6038), (-3.895, 0.6, 0.7165), (-3.895, 0.5, 0.7165), (-2.114, 0.5, 0.7075), (-2.114, 0.6, 0.7075), (-3.896, 0.6, -0.6865), (-3.896, 0.5, -0.6865), (-2.115, 0.5, -0.6865), (-2.115, 0.6, -0.6865), (-4.01, 0.5, -0.6863), (-4.01, 0.6, -0.6863), (-4.01, 0.5, 0.7167), (-4.01, 0.6, 0.7167), (-4.01, 0.6, 0.604), (-4.01, 0.5, 0.604), (-4.01, 0.6, -0.5871), (-4.01, 0.5, -0.5871), (-2.0, 0.6, -0.6866), (-2.0, 0.5, -0.6866), (-1.999, 0.6, 0.7073), (-1.999, 0.5, 0.7073), (-2.0, 0.5, 0.5946), (-2.0, 0.6, 0.5946), (-2.0, 0.5, -0.5875), (-2.0, 0.6, -0.5875), (-2.0, 0.8607, -0.5875), (-2.0, 0.8607, 0.5946), (-1.999, 0.8607, 0.7073), (-2.0, 0.8607, -0.6866), (-4.01, 0.8607, -0.5871), (-4.01, 0.8607, 0.604), (-4.01, 0.8607, 0.7167), (-4.01, 0.8607, -0.6863), (-2.115, 0.8607, -0.6865), (-3.896, 0.8607, -0.6865), (-2.114, 0.8607, 0.7075), (-3.895, 0.8607, 0.7165), (-3.896, 0.8607, 0.6038), (-2.115, 0.8607, 0.5948), (-3.896, 0.8607, -0.5873), (-2.115, 0.8607, -0.5873)], [], [(0, 2, 3, 1), (3, 2, 6, 5), (7, 4, 5, 6), (0, 1, 9, 10), (11, 10, 9, 8), (9, 1, 19, 12), (8, 9, 12, 13), (5, 4, 15, 14), (3, 5, 14, 17), (1, 3, 17, 19), (19, 17, 16, 18), (16, 17, 14, 15), (19, 18, 13, 12), (10, 11, 20, 21), (0, 10, 21, 26), (7, 6, 23, 22), (6, 2, 24, 23), (2, 0, 26, 24), (27, 25, 24, 26), (24, 25, 22, 23), (27, 26, 21, 20), (25, 27, 28, 29), (22, 25, 29, 30), (7, 22, 30, 38), (27, 20, 31, 28), (20, 11, 36, 31), (18, 16, 33, 32), (16, 15, 34, 33), (15, 4, 39, 34), (13, 18, 32, 35), (8, 13, 35, 37), (11, 8, 37, 36), (4, 7, 38, 39), (41, 40, 39, 38), (42, 43, 36, 37), (42, 37, 35, 32), (39, 40, 33, 34), (40, 42, 32, 33), (36, 43, 28, 31), (41, 38, 30, 29), (43, 41, 29, 28)])
me_cube_001.materials.append(mat_maincolour1)
me_cube_001.use_remesh_preserve_volume = False
me_cube_001.use_remesh_preserve_attributes = False
me_cube_001.use_mirror_vertex_groups = False
me_cube_001.update()
me_cylinder_007 = bpy.data.meshes.new('Cylinder.007')
me_cylinder_007.from_pydata([(-2.746, 0.223, 0.8039), (-2.786, 0.271, 0.8039), (-2.815, 0.3258, 0.8039), (-2.833, 0.3852, 0.8039), (-2.839, 0.447, 0.8039), (-2.833, 0.5088, 0.8039), (-2.815, 0.5682, 0.8039), (-2.786, 0.623, 0.8039), (-2.746, 0.671, 0.8039), (-2.698, 0.7104, 0.8039), (-2.644, 0.7397, 0.8039), (-2.584, 0.7577, 0.8039), (-2.522, 0.7638, 0.8039), (-2.46, 0.7577, 0.8039), (-2.401, 0.7397, 0.8039), (-2.346, 0.7104, 0.8039), (-2.298, 0.671, 0.8039), (-2.259, 0.623, 0.8039), (-2.23, 0.5682, 0.8039), (-2.212, 0.5088, 0.8039), (-2.206, 0.447, 0.8039), (-2.212, 0.3852, 0.8039), (-2.23, 0.3258, 0.8039), (-2.259, 0.271, 0.8039), (-2.298, 0.223, 0.8039), (-2.346, 0.1836, 0.8039), (-2.401, 0.1543, 0.8039), (-2.46, 0.1363, 0.8039), (-2.522, 0.1302, 0.8039), (-2.584, 0.1363, 0.8039), (-2.644, 0.1543, 0.8039), (-2.698, 0.1836, 0.8039), (-2.746, 0.223, 0.7439), (-2.786, 0.271, 0.7439), (-2.815, 0.3258, 0.7439), (-2.833, 0.3852, 0.7439), (-2.839, 0.447, 0.7439), (-2.833, 0.5088, 0.7439), (-2.815, 0.5682, 0.7439), (-2.786, 0.623, 0.7439), (-2.746, 0.671, 0.7439), (-2.698, 0.7104, 0.7439), (-2.644, 0.7397, 0.7439), (-2.584, 0.7577, 0.7439), (-2.522, 0.7638, 0.7439), (-2.46, 0.7577, 0.7439), (-2.401, 0.7397, 0.7439), (-2.346, 0.7104, 0.7439), (-2.298, 0.671, 0.7439), (-2.259, 0.623, 0.7439), (-2.23, 0.5682, 0.7439), (-2.212, 0.5088, 0.7439), (-2.206, 0.447, 0.7439), (-2.212, 0.3852, 0.7439), (-2.23, 0.3258, 0.7439), (-2.259, 0.271, 0.7439), (-2.298, 0.223, 0.7439), (-2.346, 0.1836, 0.7439), (-2.401, 0.1543, 0.7439), (-2.46, 0.1363, 0.7439), (-2.522, 0.1302, 0.7439), (-2.584, 0.1363, 0.7439), (-2.644, 0.1543, 0.7439), (-2.698, 0.1836, 0.7439), (-2.522, 0.447, 0.8039), (-2.522, 0.447, 0.7439)], [], [(64, 0, 1), (65, 33, 32), (64, 1, 2), (65, 34, 33), (64, 2, 3), (65, 35, 34), (64, 3, 4), (65, 36, 35), (64, 4, 5), (65, 37, 36), (64, 5, 6), (65, 38, 37), (64, 6, 7), (65, 39, 38), (64, 7, 8), (65, 40, 39), (64, 8, 9), (65, 41, 40), (64, 9, 10), (65, 42, 41), (64, 10, 11), (65, 43, 42), (64, 11, 12), (65, 44, 43), (64, 12, 13), (65, 45, 44), (64, 13, 14), (65, 46, 45), (64, 14, 15), (65, 47, 46), (64, 15, 16), (65, 48, 47), (64, 16, 17), (65, 49, 48), (64, 17, 18), (65, 50, 49), (64, 18, 19), (65, 51, 50), (64, 19, 20), (65, 52, 51), (64, 20, 21), (65, 53, 52), (64, 21, 22), (65, 54, 53), (64, 22, 23), (65, 55, 54), (64, 23, 24), (65, 56, 55), (64, 24, 25), (65, 57, 56), (64, 25, 26), (65, 58, 57), (64, 26, 27), (65, 59, 58), (64, 27, 28), (65, 60, 59), (64, 28, 29), (65, 61, 60), (64, 29, 30), (65, 62, 61), (64, 30, 31), (65, 63, 62), (31, 0, 64), (65, 32, 63), (0, 32, 33, 1), (1, 33, 34, 2), (2, 34, 35, 3), (3, 35, 36, 4), (4, 36, 37, 5), (5, 37, 38, 6), (6, 38, 39, 7), (7, 39, 40, 8), (8, 40, 41, 9), (9, 41, 42, 10), (10, 42, 43, 11), (11, 43, 44, 12), (12, 44, 45, 13), (13, 45, 46, 14), (14, 46, 47, 15), (15, 47, 48, 16), (16, 48, 49, 17), (17, 49, 50, 18), (18, 50, 51, 19), (19, 51, 52, 20), (20, 52, 53, 21), (21, 53, 54, 22), (22, 54, 55, 23), (23, 55, 56, 24), (24, 56, 57, 25), (25, 57, 58, 26), (26, 58, 59, 27), (27, 59, 60, 28), (28, 60, 61, 29), (29, 61, 62, 30), (30, 62, 63, 31), (32, 0, 31, 63)])
me_cylinder_007.materials.append(mat_wheel)
me_cylinder_007.use_remesh_preserve_volume = False
me_cylinder_007.use_remesh_preserve_attributes = False
me_cylinder_007.use_mirror_vertex_groups = False
me_cylinder_007.update()
me_cylinder_006 = bpy.data.meshes.new('Cylinder.006')
me_cylinder_006.from_pydata([(-25.51, 4.189, -6.182), (-25.56, 4.249, -6.182), (-25.6, 4.317, -6.182), (-25.62, 4.391, -6.182), (-25.63, 4.469, -6.182), (-25.62, 4.546, -6.182), (-25.6, 4.62, -6.182), (-25.56, 4.689, -6.182), (-25.51, 4.749, -6.182), (-25.45, 4.798, -6.182), (-25.39, 4.834, -6.182), (-25.31, 4.857, -6.182), (-25.23, 4.865, -6.182), (-25.16, 4.857, -6.182), (-25.08, 4.834, -6.182), (-25.01, 4.798, -6.182), (-24.95, 4.749, -6.182), (-24.91, 4.689, -6.182), (-24.87, 4.62, -6.182), (-24.85, 4.546, -6.182), (-24.84, 4.469, -6.182), (-24.85, 4.391, -6.182), (-24.87, 4.317, -6.182), (-24.91, 4.249, -6.182), (-24.95, 4.189, -6.182), (-25.01, 4.139, -6.182), (-25.08, 4.103, -6.182), (-25.16, 4.08, -6.182), (-25.23, 4.073, -6.182), (-25.31, 4.08, -6.182), (-25.39, 4.103, -6.182), (-25.45, 4.139, -6.182), (-25.51, 4.189, 6.358), (-25.56, 4.249, 6.358), (-25.6, 4.317, 6.358), (-25.62, 4.391, 6.358), (-25.63, 4.469, 6.358), (-25.62, 4.546, 6.358), (-25.6, 4.62, 6.358), (-25.56, 4.689, 6.358), (-25.51, 4.749, 6.358), (-25.45, 4.798, 6.358), (-25.39, 4.834, 6.358), (-25.31, 4.857, 6.358), (-25.23, 4.865, 6.358), (-25.16, 4.857, 6.358), (-25.08, 4.834, 6.358), (-25.01, 4.798, 6.358), (-24.95, 4.749, 6.358), (-24.91, 4.689, 6.358), (-24.87, 4.62, 6.358), (-24.85, 4.546, 6.358), (-24.84, 4.469, 6.358), (-24.85, 4.391, 6.358), (-24.87, 4.317, 6.358), (-24.91, 4.249, 6.358), (-24.95, 4.189, 6.358), (-25.01, 4.139, 6.358), (-25.08, 4.103, 6.358), (-25.16, 4.08, 6.358), (-25.23, 4.073, 6.358), (-25.31, 4.08, 6.358), (-25.39, 4.103, 6.358), (-25.45, 4.139, 6.358), (-25.23, 4.469, -6.182), (-25.23, 4.469, 6.358)], [], [(64, 0, 1), (65, 33, 32), (64, 1, 2), (65, 34, 33), (64, 2, 3), (65, 35, 34), (64, 3, 4), (65, 36, 35), (64, 4, 5), (65, 37, 36), (64, 5, 6), (65, 38, 37), (64, 6, 7), (65, 39, 38), (64, 7, 8), (65, 40, 39), (64, 8, 9), (65, 41, 40), (64, 9, 10), (65, 42, 41), (64, 10, 11), (65, 43, 42), (64, 11, 12), (65, 44, 43), (64, 12, 13), (65, 45, 44), (64, 13, 14), (65, 46, 45), (64, 14, 15), (65, 47, 46), (64, 15, 16), (65, 48, 47), (64, 16, 17), (65, 49, 48), (64, 17, 18), (65, 50, 49), (64, 18, 19), (65, 51, 50), (64, 19, 20), (65, 52, 51), (64, 20, 21), (65, 53, 52), (64, 21, 22), (65, 54, 53), (64, 22, 23), (65, 55, 54), (64, 23, 24), (65, 56, 55), (64, 24, 25), (65, 57, 56), (64, 25, 26), (65, 58, 57), (64, 26, 27), (65, 59, 58), (64, 27, 28), (65, 60, 59), (64, 28, 29), (65, 61, 60), (64, 29, 30), (65, 62, 61), (64, 30, 31), (65, 63, 62), (31, 0, 64), (65, 32, 63), (0, 32, 33, 1), (1, 33, 34, 2), (2, 34, 35, 3), (3, 35, 36, 4), (4, 36, 37, 5), (5, 37, 38, 6), (6, 38, 39, 7), (7, 39, 40, 8), (8, 40, 41, 9), (9, 41, 42, 10), (10, 42, 43, 11), (11, 43, 44, 12), (12, 44, 45, 13), (13, 45, 46, 14), (14, 46, 47, 15), (15, 47, 48, 16), (16, 48, 49, 17), (17, 49, 50, 18), (18, 50, 51, 19), (19, 51, 52, 20), (20, 52, 53, 21), (21, 53, 54, 22), (22, 54, 55, 23), (23, 55, 56, 24), (24, 56, 57, 25), (25, 57, 58, 26), (26, 58, 59, 27), (27, 59, 60, 28), (28, 60, 61, 29), (29, 61, 62, 30), (30, 62, 63, 31), (32, 0, 31, 63)])
me_cylinder_006.materials.append(mat_underframe)
me_cylinder_006.use_remesh_preserve_volume = False
me_cylinder_006.use_remesh_preserve_attributes = False
me_cylinder_006.use_mirror_vertex_groups = False
me_cylinder_006.update()
me_cylinder_003 = bpy.data.meshes.new('Cylinder.003')
me_cylinder_003.from_pydata([(-2.746, 0.223, -0.7292), (-2.786, 0.271, -0.7292), (-2.815, 0.3258, -0.7292), (-2.833, 0.3852, -0.7292), (-2.839, 0.447, -0.7292), (-2.833, 0.5088, -0.7292), (-2.815, 0.5682, -0.7292), (-2.786, 0.623, -0.7292), (-2.746, 0.671, -0.7292), (-2.698, 0.7104, -0.7292), (-2.644, 0.7397, -0.7292), (-2.584, 0.7577, -0.7292), (-2.522, 0.7638, -0.7292), (-2.46, 0.7577, -0.7292), (-2.401, 0.7397, -0.7292), (-2.346, 0.7104, -0.7292), (-2.298, 0.671, -0.7292), (-2.259, 0.623, -0.7292), (-2.23, 0.5682, -0.7292), (-2.212, 0.5088, -0.7292), (-2.206, 0.447, -0.7292), (-2.212, 0.3852, -0.7292), (-2.23, 0.3258, -0.7292), (-2.259, 0.271, -0.7292), (-2.298, 0.223, -0.7292), (-2.346, 0.1836, -0.7292), (-2.401, 0.1543, -0.7292), (-2.46, 0.1363, -0.7292), (-2.522, 0.1302, -0.7292), (-2.584, 0.1363, -0.7292), (-2.644, 0.1543, -0.7292), (-2.698, 0.1836, -0.7292), (-2.746, 0.223, -0.7892), (-2.786, 0.271, -0.7892), (-2.815, 0.3258, -0.7892), (-2.833, 0.3852, -0.7892), (-2.839, 0.447, -0.7892), (-2.833, 0.5088, -0.7892), (-2.815, 0.5682, -0.7892), (-2.786, 0.623, -0.7892), (-2.746, 0.671, -0.7892), (-2.698, 0.7104, -0.7892), (-2.644, 0.7397, -0.7892), (-2.584, 0.7577, -0.7892), (-2.522, 0.7638, -0.7892), (-2.46, 0.7577, -0.7892), (-2.401, 0.7397, -0.7892), (-2.346, 0.7104, -0.7892), (-2.298, 0.671, -0.7892), (-2.259, 0.623, -0.7892), (-2.23, 0.5682, -0.7892), (-2.212, 0.5088, -0.7892), (-2.206, 0.447, -0.7892), (-2.212, 0.3852, -0.7892), (-2.23, 0.3258, -0.7892), (-2.259, 0.271, -0.7892), (-2.298, 0.223, -0.7892), (-2.346, 0.1836, -0.7892), (-2.401, 0.1543, -0.7892), (-2.46, 0.1363, -0.7892), (-2.522, 0.1302, -0.7892), (-2.584, 0.1363, -0.7892), (-2.644, 0.1543, -0.7892), (-2.698, 0.1836, -0.7892), (-2.522, 0.447, -0.7292), (-2.522, 0.447, -0.7892)], [], [(64, 0, 1), (65, 33, 32), (64, 1, 2), (65, 34, 33), (64, 2, 3), (65, 35, 34), (64, 3, 4), (65, 36, 35), (64, 4, 5), (65, 37, 36), (64, 5, 6), (65, 38, 37), (64, 6, 7), (65, 39, 38), (64, 7, 8), (65, 40, 39), (64, 8, 9), (65, 41, 40), (64, 9, 10), (65, 42, 41), (64, 10, 11), (65, 43, 42), (64, 11, 12), (65, 44, 43), (64, 12, 13), (65, 45, 44), (64, 13, 14), (65, 46, 45), (64, 14, 15), (65, 47, 46), (64, 15, 16), (65, 48, 47), (64, 16, 17), (65, 49, 48), (64, 17, 18), (65, 50, 49), (64, 18, 19), (65, 51, 50), (64, 19, 20), (65, 52, 51), (64, 20, 21), (65, 53, 52), (64, 21, 22), (65, 54, 53), (64, 22, 23), (65, 55, 54), (64, 23, 24), (65, 56, 55), (64, 24, 25), (65, 57, 56), (64, 25, 26), (65, 58, 57), (64, 26, 27), (65, 59, 58), (64, 27, 28), (65, 60, 59), (64, 28, 29), (65, 61, 60), (64, 29, 30), (65, 62, 61), (64, 30, 31), (65, 63, 62), (31, 0, 64), (65, 32, 63), (0, 32, 33, 1), (1, 33, 34, 2), (2, 34, 35, 3), (3, 35, 36, 4), (4, 36, 37, 5), (5, 37, 38, 6), (6, 38, 39, 7), (7, 39, 40, 8), (8, 40, 41, 9), (9, 41, 42, 10), (10, 42, 43, 11), (11, 43, 44, 12), (12, 44, 45, 13), (13, 45, 46, 14), (14, 46, 47, 15), (15, 47, 48, 16), (16, 48, 49, 17), (17, 49, 50, 18), (18, 50, 51, 19), (19, 51, 52, 20), (20, 52, 53, 21), (21, 53, 54, 22), (22, 54, 55, 23), (23, 55, 56, 24), (24, 56, 57, 25), (25, 57, 58, 26), (26, 58, 59, 27), (27, 59, 60, 28), (28, 60, 61, 29), (29, 61, 62, 30), (30, 62, 63, 31), (32, 0, 31, 63)])
me_cylinder_003.materials.append(mat_wheel)
me_cylinder_003.use_remesh_preserve_volume = False
me_cylinder_003.use_remesh_preserve_attributes = False
me_cylinder_003.use_mirror_vertex_groups = False
me_cylinder_003.update()
me_cylinder = bpy.data.meshes.new('Cylinder')
me_cylinder.from_pydata([(-3.696, 0.223, -0.7292), (-3.736, 0.271, -0.7292), (-3.765, 0.3258, -0.7292), (-3.783, 0.3852, -0.7292), (-3.789, 0.447, -0.7292), (-3.783, 0.5088, -0.7292), (-3.765, 0.5682, -0.7292), (-3.736, 0.623, -0.7292), (-3.696, 0.671, -0.7292), (-3.648, 0.7104, -0.7292), (-3.594, 0.7397, -0.7292), (-3.534, 0.7577, -0.7292), (-3.472, 0.7638, -0.7292), (-3.41, 0.7577, -0.7292), (-3.351, 0.7397, -0.7292), (-3.296, 0.7104, -0.7292), (-3.248, 0.671, -0.7292), (-3.209, 0.623, -0.7292), (-3.18, 0.5682, -0.7292), (-3.162, 0.5088, -0.7292), (-3.156, 0.447, -0.7292), (-3.162, 0.3852, -0.7292), (-3.18, 0.3258, -0.7292), (-3.209, 0.271, -0.7292), (-3.248, 0.223, -0.7292), (-3.296, 0.1836, -0.7292), (-3.351, 0.1543, -0.7292), (-3.41, 0.1363, -0.7292), (-3.472, 0.1302, -0.7292), (-3.534, 0.1363, -0.7292), (-3.594, 0.1543, -0.7292), (-3.648, 0.1836, -0.7292), (-3.696, 0.223, -0.7892), (-3.736, 0.271, -0.7892), (-3.765, 0.3258, -0.7892), (-3.783, 0.3852, -0.7892), (-3.789, 0.447, -0.7892), (-3.783, 0.5088, -0.7892), (-3.765, 0.5682, -0.7892), (-3.736, 0.623, -0.7892), (-3.696, 0.671, -0.7892), (-3.648, 0.7104, -0.7892), (-3.594, 0.7397, -0.7892), (-3.534, 0.7577, -0.7892), (-3.472, 0.7638, -0.7892), (-3.41, 0.7577, -0.7892), (-3.351, 0.7397, -0.7892), (-3.296, 0.7104, -0.7892), (-3.248, 0.671, -0.7892), (-3.209, 0.623, -0.7892), (-3.18, 0.5682, -0.7892), (-3.162, 0.5088, -0.7892), (-3.156, 0.447, -0.7892), (-3.162, 0.3852, -0.7892), (-3.18, 0.3258, -0.7892), (-3.209, 0.271, -0.7892), (-3.248, 0.223, -0.7892), (-3.296, 0.1836, -0.7892), (-3.351, 0.1543, -0.7892), (-3.41, 0.1363, -0.7892), (-3.472, 0.1302, -0.7892), (-3.534, 0.1363, -0.7892), (-3.594, 0.1543, -0.7892), (-3.648, 0.1836, -0.7892), (-3.472, 0.447, -0.7292), (-3.472, 0.447, -0.7892)], [], [(64, 0, 1), (65, 33, 32), (64, 1, 2), (65, 34, 33), (64, 2, 3), (65, 35, 34), (64, 3, 4), (65, 36, 35), (64, 4, 5), (65, 37, 36), (64, 5, 6), (65, 38, 37), (64, 6, 7), (65, 39, 38), (64, 7, 8), (65, 40, 39), (64, 8, 9), (65, 41, 40), (64, 9, 10), (65, 42, 41), (64, 10, 11), (65, 43, 42), (64, 11, 12), (65, 44, 43), (64, 12, 13), (65, 45, 44), (64, 13, 14), (65, 46, 45), (64, 14, 15), (65, 47, 46), (64, 15, 16), (65, 48, 47), (64, 16, 17), (65, 49, 48), (64, 17, 18), (65, 50, 49), (64, 18, 19), (65, 51, 50), (64, 19, 20), (65, 52, 51), (64, 20, 21), (65, 53, 52), (64, 21, 22), (65, 54, 53), (64, 22, 23), (65, 55, 54), (64, 23, 24), (65, 56, 55), (64, 24, 25), (65, 57, 56), (64, 25, 26), (65, 58, 57), (64, 26, 27), (65, 59, 58), (64, 27, 28), (65, 60, 59), (64, 28, 29), (65, 61, 60), (64, 29, 30), (65, 62, 61), (64, 30, 31), (65, 63, 62), (31, 0, 64), (65, 32, 63), (0, 32, 33, 1), (1, 33, 34, 2), (2, 34, 35, 3), (3, 35, 36, 4), (4, 36, 37, 5), (5, 37, 38, 6), (6, 38, 39, 7), (7, 39, 40, 8), (8, 40, 41, 9), (9, 41, 42, 10), (10, 42, 43, 11), (11, 43, 44, 12), (12, 44, 45, 13), (13, 45, 46, 14), (14, 46, 47, 15), (15, 47, 48, 16), (16, 48, 49, 17), (17, 49, 50, 18), (18, 50, 51, 19), (19, 51, 52, 20), (20, 52, 53, 21), (21, 53, 54, 22), (22, 54, 55, 23), (23, 55, 56, 24), (24, 56, 57, 25), (25, 57, 58, 26), (26, 58, 59, 27), (27, 59, 60, 28), (28, 60, 61, 29), (29, 61, 62, 30), (30, 62, 63, 31), (32, 0, 31, 63)])
me_cylinder.materials.append(mat_wheel)
me_cylinder.use_remesh_preserve_volume = False
me_cylinder.use_remesh_preserve_attributes = False
me_cylinder.use_mirror_vertex_groups = False
me_cylinder.update()
me_sphere_001 = bpy.data.meshes.new('Sphere.001')
me_sphere_001.from_pydata([], [], [])
me_sphere_001.use_remesh_preserve_volume = False
me_sphere_001.use_remesh_preserve_attributes = False
me_sphere_001.use_mirror_vertex_groups = False
me_sphere_001.update()
me_cylinder_005 = bpy.data.meshes.new('Cylinder.005')
me_cylinder_005.from_pydata([(-35.01, 4.189, -6.182), (-35.06, 4.249, -6.182), (-35.1, 4.317, -6.182), (-35.12, 4.391, -6.182), (-35.13, 4.469, -6.182), (-35.12, 4.546, -6.182), (-35.1, 4.62, -6.182), (-35.06, 4.689, -6.182), (-35.01, 4.749, -6.182), (-34.95, 4.798, -6.182), (-34.89, 4.834, -6.182), (-34.81, 4.857, -6.182), (-34.73, 4.865, -6.182), (-34.66, 4.857, -6.182), (-34.58, 4.834, -6.182), (-34.51, 4.798, -6.182), (-34.45, 4.749, -6.182), (-34.41, 4.689, -6.182), (-34.37, 4.62, -6.182), (-34.35, 4.546, -6.182), (-34.34, 4.469, -6.182), (-34.35, 4.391, -6.182), (-34.37, 4.317, -6.182), (-34.41, 4.249, -6.182), (-34.45, 4.189, -6.182), (-34.51, 4.139, -6.182), (-34.58, 4.103, -6.182), (-34.66, 4.08, -6.182), (-34.73, 4.073, -6.182), (-34.81, 4.08, -6.182), (-34.89, 4.103, -6.182), (-34.95, 4.139, -6.182), (-35.01, 4.189, 6.358), (-35.06, 4.249, 6.358), (-35.1, 4.317, 6.358), (-35.12, 4.391, 6.358), (-35.13, 4.469, 6.358), (-35.12, 4.546, 6.358), (-35.1, 4.62, 6.358), (-35.06, 4.689, 6.358), (-35.01, 4.749, 6.358), (-34.95, 4.798, 6.358), (-34.89, 4.834, 6.358), (-34.81, 4.857, 6.358), (-34.73, 4.865, 6.358), (-34.66, 4.857, 6.358), (-34.58, 4.834, 6.358), (-34.51, 4.798, 6.358), (-34.45, 4.749, 6.358), (-34.41, 4.689, 6.358), (-34.37, 4.62, 6.358), (-34.35, 4.546, 6.358), (-34.34, 4.469, 6.358), (-34.35, 4.391, 6.358), (-34.37, 4.317, 6.358), (-34.41, 4.249, 6.358), (-34.45, 4.189, 6.358), (-34.51, 4.139, 6.358), (-34.58, 4.103, 6.358), (-34.66, 4.08, 6.358), (-34.73, 4.073, 6.358), (-34.81, 4.08, 6.358), (-34.89, 4.103, 6.358), (-34.95, 4.139, 6.358), (-34.73, 4.469, -6.182), (-34.73, 4.469, 6.358)], [], [(64, 0, 1), (65, 33, 32), (64, 1, 2), (65, 34, 33), (64, 2, 3), (65, 35, 34), (64, 3, 4), (65, 36, 35), (64, 4, 5), (65, 37, 36), (64, 5, 6), (65, 38, 37), (64, 6, 7), (65, 39, 38), (64, 7, 8), (65, 40, 39), (64, 8, 9), (65, 41, 40), (64, 9, 10), (65, 42, 41), (64, 10, 11), (65, 43, 42), (64, 11, 12), (65, 44, 43), (64, 12, 13), (65, 45, 44), (64, 13, 14), (65, 46, 45), (64, 14, 15), (65, 47, 46), (64, 15, 16), (65, 48, 47), (64, 16, 17), (65, 49, 48), (64, 17, 18), (65, 50, 49), (64, 18, 19), (65, 51, 50), (64, 19, 20), (65, 52, 51), (64, 20, 21), (65, 53, 52), (64, 21, 22), (65, 54, 53), (64, 22, 23), (65, 55, 54), (64, 23, 24), (65, 56, 55), (64, 24, 25), (65, 57, 56), (64, 25, 26), (65, 58, 57), (64, 26, 27), (65, 59, 58), (64, 27, 28), (65, 60, 59), (64, 28, 29), (65, 61, 60), (64, 29, 30), (65, 62, 61), (64, 30, 31), (65, 63, 62), (31, 0, 64), (65, 32, 63), (0, 32, 33, 1), (1, 33, 34, 2), (2, 34, 35, 3), (3, 35, 36, 4), (4, 36, 37, 5), (5, 37, 38, 6), (6, 38, 39, 7), (7, 39, 40, 8), (8, 40, 41, 9), (9, 41, 42, 10), (10, 42, 43, 11), (11, 43, 44, 12), (12, 44, 45, 13), (13, 45, 46, 14), (14, 46, 47, 15), (15, 47, 48, 16), (16, 48, 49, 17), (17, 49, 50, 18), (18, 50, 51, 19), (19, 51, 52, 20), (20, 52, 53, 21), (21, 53, 54, 22), (22, 54, 55, 23), (23, 55, 56, 24), (24, 56, 57, 25), (25, 57, 58, 26), (26, 58, 59, 27), (27, 59, 60, 28), (28, 60, 61, 29), (29, 61, 62, 30), (30, 62, 63, 31), (32, 0, 31, 63)])
me_cylinder_005.materials.append(mat_underframe)
me_cylinder_005.use_remesh_preserve_volume = False
me_cylinder_005.use_remesh_preserve_attributes = False
me_cylinder_005.use_mirror_vertex_groups = False
me_cylinder_005.update()
me_cylinder_001 = bpy.data.meshes.new('Cylinder.001')
me_cylinder_001.from_pydata([(-3.696, 0.223, 0.8039), (-3.736, 0.271, 0.8039), (-3.765, 0.3258, 0.8039), (-3.783, 0.3852, 0.8039), (-3.789, 0.447, 0.8039), (-3.783, 0.5088, 0.8039), (-3.765, 0.5682, 0.8039), (-3.736, 0.623, 0.8039), (-3.696, 0.671, 0.8039), (-3.648, 0.7104, 0.8039), (-3.594, 0.7397, 0.8039), (-3.534, 0.7577, 0.8039), (-3.472, 0.7638, 0.8039), (-3.41, 0.7577, 0.8039), (-3.351, 0.7397, 0.8039), (-3.296, 0.7104, 0.8039), (-3.248, 0.671, 0.8039), (-3.209, 0.623, 0.8039), (-3.18, 0.5682, 0.8039), (-3.162, 0.5088, 0.8039), (-3.156, 0.447, 0.8039), (-3.162, 0.3852, 0.8039), (-3.18, 0.3258, 0.8039), (-3.209, 0.271, 0.8039), (-3.248, 0.223, 0.8039), (-3.296, 0.1836, 0.8039), (-3.351, 0.1543, 0.8039), (-3.41, 0.1363, 0.8039), (-3.472, 0.1302, 0.8039), (-3.534, 0.1363, 0.8039), (-3.594, 0.1543, 0.8039), (-3.648, 0.1836, 0.8039), (-3.696, 0.223, 0.7439), (-3.736, 0.271, 0.7439), (-3.765, 0.3258, 0.7439), (-3.783, 0.3852, 0.7439), (-3.789, 0.447, 0.7439), (-3.783, 0.5088, 0.7439), (-3.765, 0.5682, 0.7439), (-3.736, 0.623, 0.7439), (-3.696, 0.671, 0.7439), (-3.648, 0.7104, 0.7439), (-3.594, 0.7397, 0.7439), (-3.534, 0.7577, 0.7439), (-3.472, 0.7638, 0.7439), (-3.41, 0.7577, 0.7439), (-3.351, 0.7397, 0.7439), (-3.296, 0.7104, 0.7439), (-3.248, 0.671, 0.7439), (-3.209, 0.623, 0.7439), (-3.18, 0.5682, 0.7439), (-3.162, 0.5088, 0.7439), (-3.156, 0.447, 0.7439), (-3.162, 0.3852, 0.7439), (-3.18, 0.3258, 0.7439), (-3.209, 0.271, 0.7439), (-3.248, 0.223, 0.7439), (-3.296, 0.1836, 0.7439), (-3.351, 0.1543, 0.7439), (-3.41, 0.1363, 0.7439), (-3.472, 0.1302, 0.7439), (-3.534, 0.1363, 0.7439), (-3.594, 0.1543, 0.7439), (-3.648, 0.1836, 0.7439), (-3.472, 0.447, 0.8039), (-3.472, 0.447, 0.7439)], [], [(64, 0, 1), (65, 33, 32), (64, 1, 2), (65, 34, 33), (64, 2, 3), (65, 35, 34), (64, 3, 4), (65, 36, 35), (64, 4, 5), (65, 37, 36), (64, 5, 6), (65, 38, 37), (64, 6, 7), (65, 39, 38), (64, 7, 8), (65, 40, 39), (64, 8, 9), (65, 41, 40), (64, 9, 10), (65, 42, 41), (64, 10, 11), (65, 43, 42), (64, 11, 12), (65, 44, 43), (64, 12, 13), (65, 45, 44), (64, 13, 14), (65, 46, 45), (64, 14, 15), (65, 47, 46), (64, 15, 16), (65, 48, 47), (64, 16, 17), (65, 49, 48), (64, 17, 18), (65, 50, 49), (64, 18, 19), (65, 51, 50), (64, 19, 20), (65, 52, 51), (64, 20, 21), (65, 53, 52), (64, 21, 22), (65, 54, 53), (64, 22, 23), (65, 55, 54), (64, 23, 24), (65, 56, 55), (64, 24, 25), (65, 57, 56), (64, 25, 26), (65, 58, 57), (64, 26, 27), (65, 59, 58), (64, 27, 28), (65, 60, 59), (64, 28, 29), (65, 61, 60), (64, 29, 30), (65, 62, 61), (64, 30, 31), (65, 63, 62), (31, 0, 64), (65, 32, 63), (0, 32, 33, 1), (1, 33, 34, 2), (2, 34, 35, 3), (3, 35, 36, 4), (4, 36, 37, 5), (5, 37, 38, 6), (6, 38, 39, 7), (7, 39, 40, 8), (8, 40, 41, 9), (9, 41, 42, 10), (10, 42, 43, 11), (11, 43, 44, 12), (12, 44, 45, 13), (13, 45, 46, 14), (14, 46, 47, 15), (15, 47, 48, 16), (16, 48, 49, 17), (17, 49, 50, 18), (18, 50, 51, 19), (19, 51, 52, 20), (20, 52, 53, 21), (21, 53, 54, 22), (22, 54, 55, 23), (23, 55, 56, 24), (24, 56, 57, 25), (25, 57, 58, 26), (26, 58, 59, 27), (27, 59, 60, 28), (28, 60, 61, 29), (29, 61, 62, 30), (30, 62, 63, 31), (32, 0, 31, 63)])
me_cylinder_001.materials.append(mat_wheel)
me_cylinder_001.use_remesh_preserve_volume = False
me_cylinder_001.use_remesh_preserve_attributes = False
me_cylinder_001.use_mirror_vertex_groups = False
me_cylinder_001.update()
me_sphere = bpy.data.meshes.new('Sphere')
me_sphere.from_pydata([(-1.333e-06, 1.25e-06, 31.62), (-22.88, 16.62, 14.14), (8.74, 26.9, 14.14), (28.28, 4.856e-07, 14.14), (-8.74, 26.9, -14.14), (22.88, 16.62, -14.14), (-28.28, -7.508e-07, -14.14), (1.432e-06, -1.515e-06, -31.62), (-13.45, 9.772, 26.9), (5.137, 15.81, 26.9), (-8.313, 25.58, 16.63), (-26.9, 5.941e-07, 16.63), (16.63, 1.043e-06, 26.9), (21.76, 15.81, 16.63), (-30.08, 9.772, -1.941e-06), (-18.59, 25.58, -2.13e-06), (4.973e-08, 31.62, -1.581e-06), (18.59, 25.58, -5.047e-07), (30.08, 9.772, 6.886e-07), (-21.76, 15.81, -16.63), (8.313, 25.58, -16.63), (26.9, -8.593e-07, -16.63), (-16.63, -1.308e-06, -26.9), (-5.137, 15.81, -26.9), (13.45, 9.772, -26.9), (-24.33, 17.68, -2.035e-06), (-20.73, 21.1, 7.071), (-21.46, 21.63, -2.082e-06), (-19.66, 23.34, 3.536), (-22.53, 19.39, 3.536), (-22.9, 19.65, -2.059e-06), (-20.02, 23.61, -2.106e-06), (-20.2, 22.22, 5.303), (-19.12, 24.46, 1.768), (-21.63, 20.25, 5.303), (-23.43, 18.53, 1.768), (-20.56, 22.49, 1.768), (-21.1, 21.37, 3.536), (-22.0, 20.51, 1.768), (-22.18, 20.64, -2.071e-06), (-20.74, 22.62, -2.094e-06), (-19.93, 22.78, 4.419), (-19.39, 23.9, 2.652), (-22.08, 19.82, 4.419), (-22.98, 18.96, 2.652), (-21.01, 22.06, 0.8839), (-20.11, 22.92, 2.652), (-21.82, 20.38, 3.536), (-20.38, 22.36, 3.536), (-21.73, 21.07, 0.8839), (-22.26, 19.95, 2.652), (-20.29, 23.05, 0.8839), (-19.57, 24.04, 0.8839), (-19.84, 23.48, 1.768), (-20.83, 21.93, 2.652), (-21.55, 20.94, 2.652), (-21.28, 21.5, 1.768), (-23.16, 19.09, 0.8839), (-22.45, 20.08, 0.8839), (-22.71, 19.52, 1.768), (-21.37, 20.81, 4.419), (-20.65, 21.8, 4.419), (-20.92, 21.24, 5.303), (-6.725, 4.886, 29.26), (-18.17, 13.2, 20.52), (2.569, 7.906, 29.26), (6.939, 21.36, 20.52), (0.2137, 26.24, 15.38), (-15.6, 21.1, 15.38), (-24.89, 8.312, 15.38), (-29.18, 4.886, -7.071), (-26.48, 13.2, 7.071), (-13.66, 26.24, -7.071), (4.37, 29.26, 7.071), (-4.37, 29.26, -7.071), (13.66, 26.24, 7.071), (20.73, 21.1, -7.071), (-25.02, 7.906, -15.38), (-15.25, 21.36, -15.38), (-0.2137, 26.24, -15.38), (15.6, 21.1, -15.38), (-22.45, -1.03e-06, -20.52), (-8.313, -1.412e-06, -29.26), (-6.939, 21.36, -20.52), (-2.569, 7.906, -29.26), (18.17, 13.2, -20.52), (6.725, 4.886, -29.26), (-10.88, 17.68, 21.76), (-4.156, 12.79, 26.9), (-1.588, 20.7, 21.76), (-20.17, 4.886, 21.76), (-28.49, 4.886, 8.313), (-4.156, 28.6, 8.313), (-13.45, 25.58, 8.313), (-9.294, 28.6, -1.855e-06), (-25.92, 12.79, -8.313), (-20.17, 20.7, -8.313), (4.156, 28.6, -8.313), (9.294, 28.6, -1.043e-06), (13.45, 25.58, -8.313), (-13.45, 15.81, -21.76), (-19.19, 7.906, -21.76), (-10.88, 7.906, -26.9), (10.88, 17.68, -21.76), (1.588, 20.7, -21.76), (4.156, 12.79, -26.9), (-19.08, 24.81, 0.4419)], [], [(9, 13, 12), (3, 12, 13), (18, 3, 13), (13, 17, 18), (21, 18, 5), (30, 25, 19), (26, 32, 10), (25, 35, 1), (34, 26, 1), (31, 40, 19), (40, 27, 19), (27, 39, 19), (39, 30, 19), (32, 41, 10), (41, 28, 10), (28, 42, 10), (42, 33, 10), (51, 36, 45), (45, 40, 51), (31, 51, 40), (40, 45, 27), (51, 31, 52), (52, 53, 51), (36, 51, 53), (53, 52, 33), (42, 28, 46), (46, 53, 42), (33, 42, 53), (53, 46, 36), (54, 36, 46), (46, 48, 54), (37, 54, 48), (48, 46, 28), (54, 37, 55), (55, 56, 54), (36, 54, 56), (56, 55, 38), (49, 27, 45), (45, 56, 49), (38, 49, 56), (56, 45, 36), (50, 38, 55), (55, 47, 50), (29, 50, 47), (47, 55, 37), (30, 57, 25), (57, 35, 25), (57, 30, 58), (58, 59, 57), (35, 57, 59), (59, 58, 38), (50, 29, 44), (44, 59, 50), (38, 50, 59), (59, 44, 35), (49, 38, 58), (58, 39, 49), (27, 49, 39), (39, 58, 30), (60, 34, 43), (43, 47, 60), (37, 60, 47), (47, 43, 29), (60, 37, 61), (61, 62, 60), (34, 60, 62), (62, 61, 32), (34, 62, 26), (62, 32, 26), (41, 32, 61), (61, 48, 41), (28, 41, 48), (48, 61, 37), (35, 44, 1), (44, 29, 1), (29, 43, 1), (43, 34, 1), (68, 10, 87), (87, 64, 68), (1, 68, 64), (64, 87, 8), (88, 8, 87), (87, 89, 88), (9, 88, 89), (89, 87, 10), (67, 2, 66), (66, 89, 67), (10, 67, 89), (89, 66, 9), (88, 9, 65), (65, 63, 88), (8, 88, 63), (65, 0, 63), (90, 11, 69), (69, 64, 90), (8, 90, 64), (64, 69, 1), (9, 66, 13), (66, 2, 13), (0, 65, 12), (65, 9, 12), (91, 14, 71), (71, 69, 91), (11, 91, 69), (69, 71, 1), (92, 16, 73), (73, 67, 92), (10, 92, 67), (67, 73, 2), (92, 10, 93), (93, 94, 92), (16, 92, 94), (94, 93, 15), (72, 4, 74), (74, 94, 72), (15, 72, 94), (94, 74, 16), (17, 76, 18), (76, 5, 18), (2, 75, 13), (75, 17, 13), (77, 19, 95), (95, 70, 77), (6, 77, 70), (70, 95, 14), (78, 4, 72), (72, 96, 78), (19, 78, 96), (96, 72, 15), (79, 20, 97), (97, 74, 79), (4, 79, 74), (74, 97, 16), (98, 16, 97), (97, 99, 98), (17, 98, 99), (99, 97, 20), (80, 5, 76), (76, 99, 80), (20, 80, 99), (99, 76, 17), (98, 17, 75), (75, 73, 98), (16, 98, 73), (73, 75, 2), (100, 23, 83), (83, 78, 100), (19, 100, 78), (78, 83, 4), (100, 19, 101), (101, 102, 100), (23, 100, 102), (102, 101, 22), (82, 7, 84), (84, 102, 82), (22, 82, 102), (102, 84, 23), (81, 22, 101), (101, 77, 81), (6, 81, 77), (77, 101, 19), (103, 24, 85), (85, 80, 103), (20, 103, 80), (80, 85, 5), (103, 20, 104), (104, 105, 103), (24, 103, 105), (105, 104, 23), (84, 7, 86), (86, 105, 84), (23, 84, 105), (105, 86, 24), (83, 23, 104), (104, 79, 83), (4, 83, 79), (79, 104, 20), (5, 85, 21), (85, 24, 21), (14, 95, 25), (95, 19, 25), (1, 71, 25), (71, 14, 25), (10, 68, 26), (68, 1, 26), (19, 96, 31), (96, 15, 31), (15, 93, 33), (93, 10, 33), (52, 106, 33), (106, 15, 33), (15, 106, 31), (106, 52, 31)])
me_sphere.use_remesh_preserve_volume = False
me_sphere.use_remesh_preserve_attributes = False
me_sphere.use_mirror_vertex_groups = False
me_sphere.update()

# ---- objects
ob_cube_074 = bpy.data.objects.new('Cube.074', me_cube_078)
ob_cube_073 = bpy.data.objects.new('Cube.073', me_cube_077)
ob_cube_072 = bpy.data.objects.new('Cube.072', me_cube_076)
ob_cube_071 = bpy.data.objects.new('Cube.071', me_cube_075)
ob_cube_070 = bpy.data.objects.new('Cube.070', me_cube_074)
ob_cube_069 = bpy.data.objects.new('Cube.069', me_cube_073)
ob_cube_068 = bpy.data.objects.new('Cube.068', me_cube_072)
ob_cube_067 = bpy.data.objects.new('Cube.067', me_cube_071)
ob_cube_066 = bpy.data.objects.new('Cube.066', me_cube_070)
ob_cube_065 = bpy.data.objects.new('Cube.065', me_cube_069)
ob_cube_064 = bpy.data.objects.new('Cube.064', me_cube_068)
ob_cube_063 = bpy.data.objects.new('Cube.063', me_cube_067)
ob_cube_062 = bpy.data.objects.new('Cube.062', me_cube_066)
ob_cube_061 = bpy.data.objects.new('Cube.061', me_cube_065)
ob_cube_060 = bpy.data.objects.new('Cube.060', me_cube_064)
ob_cube_059 = bpy.data.objects.new('Cube.059', me_cube_063)
ob_cube_058 = bpy.data.objects.new('Cube.058', me_cube_062)
ob_cube_057 = bpy.data.objects.new('Cube.057', me_cube_061)
ob_cube_056 = bpy.data.objects.new('Cube.056', me_cube_060)
ob_cube_055 = bpy.data.objects.new('Cube.055', me_cube_059)
ob_cube_054 = bpy.data.objects.new('Cube.054', me_cube_058)
ob_cube_053 = bpy.data.objects.new('Cube.053', me_cube_057)
ob_cube_052 = bpy.data.objects.new('Cube.052', me_cube_056)
ob_cube_051 = bpy.data.objects.new('Cube.051', me_cube_055)
ob_cube_050 = bpy.data.objects.new('Cube.050', me_cube_054)
ob_cube_049 = bpy.data.objects.new('Cube.049', me_cube_053)
ob_cube_048 = bpy.data.objects.new('Cube.048', me_cube_052)
ob_cube_047 = bpy.data.objects.new('Cube.047', me_cube_051)
ob_cube_046 = bpy.data.objects.new('Cube.046', me_cube_050)
ob_cube_045 = bpy.data.objects.new('Cube.045', me_cube_049)
ob_cube_044 = bpy.data.objects.new('Cube.044', me_cube_048)
ob_cube_043 = bpy.data.objects.new('Cube.043', me_cube_047)
ob_cube_042 = bpy.data.objects.new('Cube.042', me_cube_046)
ob_cube_041 = bpy.data.objects.new('Cube.041', me_cube_045)
ob_cube_040 = bpy.data.objects.new('Cube.040', me_cube_044)
ob_cube_039 = bpy.data.objects.new('Cube.039', me_cube_043)
ob_cube_038 = bpy.data.objects.new('Cube.038', me_cube_042)
ob_cube_037 = bpy.data.objects.new('Cube.037', me_cube_041)
ob_cube_036 = bpy.data.objects.new('Cube.036', me_cube_040)
ob_cube_035 = bpy.data.objects.new('Cube.035', me_cube_039)
ob_cube_034 = bpy.data.objects.new('Cube.034', me_cube_038)
ob_cube_033 = bpy.data.objects.new('Cube.033', me_cube_037)
ob_cube_032 = bpy.data.objects.new('Cube.032', me_cube_036)
ob_cube_031 = bpy.data.objects.new('Cube.031', me_cube_035)
ob_cube_030 = bpy.data.objects.new('Cube.030', me_cube_034)
ob_cube_029 = bpy.data.objects.new('Cube.029', me_cube_033)
ob_cube_028 = bpy.data.objects.new('Cube.028', me_cube_032)
ob_cube_027 = bpy.data.objects.new('Cube.027', me_cube_031)
ob_cube_026 = bpy.data.objects.new('Cube.026', me_cube_030)
ob_cube_025 = bpy.data.objects.new('Cube.025', me_cube_029)
ob_cube_024 = bpy.data.objects.new('Cube.024', me_cube_028)
ob_cube_023 = bpy.data.objects.new('Cube.023', me_cube_027)
ob_cube_022 = bpy.data.objects.new('Cube.022', me_cube_026)
ob_cube_021 = bpy.data.objects.new('Cube.021', me_cube_025)
ob_cube_020 = bpy.data.objects.new('Cube.020', me_cube_023)
ob_cube_019 = bpy.data.objects.new('Cube.019', me_cube_022)
ob_cube_018 = bpy.data.objects.new('Cube.018', me_cube_020)
ob_cube_017 = bpy.data.objects.new('Cube.017', me_cube_019)
ob_cube_016 = bpy.data.objects.new('Cube.016', me_cube_018)
ob_cube_015 = bpy.data.objects.new('Cube.015', me_cube_015)
ob_cube_014 = bpy.data.objects.new('Cube.014', me_cube_014)
ob_cube_013 = bpy.data.objects.new('Cube.013', me_cube_013)
ob_cube_012 = bpy.data.objects.new('Cube.012', me_cube_012)
ob_cube_011 = bpy.data.objects.new('Cube.011', me_cube_011)
ob_cube_010 = bpy.data.objects.new('Cube.010', me_cube_010)
ob_cube_009 = bpy.data.objects.new('Cube.009', me_cube_009)
ob_cube_008 = bpy.data.objects.new('Cube.008', me_cube_008)
ob_cube_007 = bpy.data.objects.new('Cube.007', me_cube_007)
ob_cube_006 = bpy.data.objects.new('Cube.006', me_cube_006)
ob_cube_005 = bpy.data.objects.new('Cube.005', me_cube_005)
ob_cube_004 = bpy.data.objects.new('Cube.004', me_cube_004)
ob_cube_001 = bpy.data.objects.new('Cube.001', me_cube_003)
ob_cube_002 = bpy.data.objects.new('Cube.002', me_cube_002)
ob_cube_003 = bpy.data.objects.new('Cube.003', me_cube_021)
ob_cube = bpy.data.objects.new('Cube', me_cube_001)
ob_cylinder_005 = bpy.data.objects.new('Cylinder.005', me_cylinder_007)
ob_cylinder_003 = bpy.data.objects.new('Cylinder.003', me_cylinder_006)
ob_cylinder = bpy.data.objects.new('Cylinder', me_cylinder_003)
ob_cylinder_002 = bpy.data.objects.new('Cylinder.002', me_cylinder)
ob_sphere_001 = bpy.data.objects.new('Sphere.001', me_sphere_001)
ob_cylinder_004 = bpy.data.objects.new('Cylinder.004', me_cylinder_005)
ob_cylinder_001 = bpy.data.objects.new('Cylinder.001', me_cylinder_001)
ob_camera = bpy.data.objects.new('Camera', cam_camera_001)
ob_sphere = bpy.data.objects.new('Sphere', me_sphere)
ob_lamp_001 = bpy.data.objects.new('Lamp.001', light_lamp)

# ---- transforms, parenting, visibility, modifiers, constraints
ob_cube_074.location = (-0.4796, -2.787, 1.078)
ob_cube_074.rotation_euler = (0.0, -0.0, -12.57)
ob_cube_074.scale = (0.08331, 2.253, 0.06195)
ob_cube_074.lock_rotations_4d = False
ob_cube_074.empty_display_type = 'ARROWS'
ob_cube_074.lineart.crease_threshold = 0.0
ob_cube_073.location = (-0.3336, -2.787, 1.078)
ob_cube_073.rotation_euler = (0.0, -0.0, -12.57)
ob_cube_073.scale = (0.08331, 2.253, 0.06195)
ob_cube_073.lock_rotations_4d = False
ob_cube_073.empty_display_type = 'ARROWS'
ob_cube_073.lineart.crease_threshold = 0.0
ob_cube_072.location = (-0.1773, -2.787, 1.078)
ob_cube_072.rotation_euler = (0.0, -0.0, -12.57)
ob_cube_072.scale = (0.08331, 2.253, 0.06195)
ob_cube_072.lock_rotations_4d = False
ob_cube_072.empty_display_type = 'ARROWS'
ob_cube_072.lineart.crease_threshold = 0.0
ob_cube_071.location = (-0.02085, -2.787, 1.078)
ob_cube_071.rotation_euler = (0.0, -0.0, -12.57)
ob_cube_071.scale = (0.08331, 2.253, 0.06195)
ob_cube_071.lock_rotations_4d = False
ob_cube_071.empty_display_type = 'ARROWS'
ob_cube_071.lineart.crease_threshold = 0.0
ob_cube_070.location = (0.5943, -2.787, 1.078)
ob_cube_070.rotation_euler = (0.0, -0.0, -12.57)
ob_cube_070.scale = (0.08331, 2.253, 0.06195)
ob_cube_070.lock_rotations_4d = False
ob_cube_070.empty_display_type = 'ARROWS'
ob_cube_070.lineart.crease_threshold = 0.0
ob_cube_069.location = (0.4379, -2.787, 1.078)
ob_cube_069.rotation_euler = (0.0, -0.0, -12.57)
ob_cube_069.scale = (0.08331, 2.253, 0.06195)
ob_cube_069.lock_rotations_4d = False
ob_cube_069.empty_display_type = 'ARROWS'
ob_cube_069.lineart.crease_threshold = 0.0
ob_cube_068.location = (0.2815, -2.787, 1.078)
ob_cube_068.rotation_euler = (0.0, -0.0, -12.57)
ob_cube_068.scale = (0.08331, 2.253, 0.06195)
ob_cube_068.lock_rotations_4d = False
ob_cube_068.empty_display_type = 'ARROWS'
ob_cube_068.lineart.crease_threshold = 0.0
ob_cube_067.location = (0.1355, -2.787, 1.078)
ob_cube_067.rotation_euler = (0.0, -0.0, -12.57)
ob_cube_067.scale = (0.08331, 2.253, 0.06195)
ob_cube_067.lock_rotations_4d = False
ob_cube_067.empty_display_type = 'ARROWS'
ob_cube_067.lineart.crease_threshold = 0.0
ob_cube_066.location = (0.1355, -2.787, 1.011)
ob_cube_066.rotation_euler = (0.0, -0.0, -12.57)
ob_cube_066.scale = (0.08331, 2.253, 0.06195)
ob_cube_066.lock_rotations_4d = False
ob_cube_066.empty_display_type = 'ARROWS'
ob_cube_066.lineart.crease_threshold = 0.0
ob_cube_065.location = (0.2815, -2.787, 1.011)
ob_cube_065.rotation_euler = (0.0, -0.0, -12.57)
ob_cube_065.scale = (0.08331, 2.253, 0.06195)
ob_cube_065.lock_rotations_4d = False
ob_cube_065.empty_display_type = 'ARROWS'
ob_cube_065.lineart.crease_threshold = 0.0
ob_cube_064.location = (0.4379, -2.787, 1.011)
ob_cube_064.rotation_euler = (0.0, -0.0, -12.57)
ob_cube_064.scale = (0.08331, 2.253, 0.06195)
ob_cube_064.lock_rotations_4d = False
ob_cube_064.empty_display_type = 'ARROWS'
ob_cube_064.lineart.crease_threshold = 0.0
ob_cube_063.location = (0.5943, -2.787, 1.011)
ob_cube_063.rotation_euler = (0.0, -0.0, -12.57)
ob_cube_063.scale = (0.08331, 2.253, 0.06195)
ob_cube_063.lock_rotations_4d = False
ob_cube_063.empty_display_type = 'ARROWS'
ob_cube_063.lineart.crease_threshold = 0.0
ob_cube_062.location = (-0.02085, -2.787, 1.011)
ob_cube_062.rotation_euler = (0.0, -0.0, -12.57)
ob_cube_062.scale = (0.08331, 2.253, 0.06195)
ob_cube_062.lock_rotations_4d = False
ob_cube_062.empty_display_type = 'ARROWS'
ob_cube_062.lineart.crease_threshold = 0.0
ob_cube_061.location = (-0.1773, -2.787, 1.011)
ob_cube_061.rotation_euler = (0.0, -0.0, -12.57)
ob_cube_061.scale = (0.08331, 2.253, 0.06195)
ob_cube_061.lock_rotations_4d = False
ob_cube_061.empty_display_type = 'ARROWS'
ob_cube_061.lineart.crease_threshold = 0.0
ob_cube_060.location = (-0.3336, -2.787, 1.011)
ob_cube_060.rotation_euler = (0.0, -0.0, -12.57)
ob_cube_060.scale = (0.08331, 2.253, 0.06195)
ob_cube_060.lock_rotations_4d = False
ob_cube_060.empty_display_type = 'ARROWS'
ob_cube_060.lineart.crease_threshold = 0.0
ob_cube_059.location = (-0.4796, -2.787, 1.011)
ob_cube_059.rotation_euler = (0.0, -0.0, -12.57)
ob_cube_059.scale = (0.08331, 2.253, 0.06195)
ob_cube_059.lock_rotations_4d = False
ob_cube_059.empty_display_type = 'ARROWS'
ob_cube_059.lineart.crease_threshold = 0.0
ob_cube_058.location = (-0.4796, -2.787, 0.9406)
ob_cube_058.rotation_euler = (0.0, -0.0, -12.57)
ob_cube_058.scale = (0.08331, 2.253, 0.06195)
ob_cube_058.lock_rotations_4d = False
ob_cube_058.empty_display_type = 'ARROWS'
ob_cube_058.lineart.crease_threshold = 0.0
ob_cube_057.location = (-0.3336, -2.787, 0.9406)
ob_cube_057.rotation_euler = (0.0, -0.0, -12.57)
ob_cube_057.scale = (0.08331, 2.253, 0.06195)
ob_cube_057.lock_rotations_4d = False
ob_cube_057.empty_display_type = 'ARROWS'
ob_cube_057.lineart.crease_threshold = 0.0
ob_cube_056.location = (-0.1773, -2.787, 0.9406)
ob_cube_056.rotation_euler = (0.0, -0.0, -12.57)
ob_cube_056.scale = (0.08331, 2.253, 0.06195)
ob_cube_056.lock_rotations_4d = False
ob_cube_056.empty_display_type = 'ARROWS'
ob_cube_056.lineart.crease_threshold = 0.0
ob_cube_055.location = (-0.02085, -2.787, 0.9406)
ob_cube_055.rotation_euler = (0.0, -0.0, -12.57)
ob_cube_055.scale = (0.08331, 2.253, 0.06195)
ob_cube_055.lock_rotations_4d = False
ob_cube_055.empty_display_type = 'ARROWS'
ob_cube_055.lineart.crease_threshold = 0.0
ob_cube_054.location = (0.5943, -2.787, 0.9406)
ob_cube_054.rotation_euler = (0.0, -0.0, -12.57)
ob_cube_054.scale = (0.08331, 2.253, 0.06195)
ob_cube_054.lock_rotations_4d = False
ob_cube_054.empty_display_type = 'ARROWS'
ob_cube_054.lineart.crease_threshold = 0.0
ob_cube_053.location = (0.4379, -2.787, 0.9406)
ob_cube_053.rotation_euler = (0.0, -0.0, -12.57)
ob_cube_053.scale = (0.08331, 2.253, 0.06195)
ob_cube_053.lock_rotations_4d = False
ob_cube_053.empty_display_type = 'ARROWS'
ob_cube_053.lineart.crease_threshold = 0.0
ob_cube_052.location = (0.2815, -2.787, 0.9406)
ob_cube_052.rotation_euler = (0.0, -0.0, -12.57)
ob_cube_052.scale = (0.08331, 2.253, 0.06195)
ob_cube_052.lock_rotations_4d = False
ob_cube_052.empty_display_type = 'ARROWS'
ob_cube_052.lineart.crease_threshold = 0.0
ob_cube_051.location = (0.1355, -2.787, 0.9406)
ob_cube_051.rotation_euler = (0.0, -0.0, -12.57)
ob_cube_051.scale = (0.08331, 2.253, 0.06195)
ob_cube_051.lock_rotations_4d = False
ob_cube_051.empty_display_type = 'ARROWS'
ob_cube_051.lineart.crease_threshold = 0.0
ob_cube_050.location = (0.1355, -2.787, 0.8701)
ob_cube_050.rotation_euler = (0.0, -0.0, -12.57)
ob_cube_050.scale = (0.08331, 2.253, 0.06195)
ob_cube_050.lock_rotations_4d = False
ob_cube_050.empty_display_type = 'ARROWS'
ob_cube_050.lineart.crease_threshold = 0.0
ob_cube_049.location = (0.2815, -2.787, 0.8701)
ob_cube_049.rotation_euler = (0.0, -0.0, -12.57)
ob_cube_049.scale = (0.08331, 2.253, 0.06195)
ob_cube_049.lock_rotations_4d = False
ob_cube_049.empty_display_type = 'ARROWS'
ob_cube_049.lineart.crease_threshold = 0.0
ob_cube_048.location = (0.4379, -2.787, 0.8701)
ob_cube_048.rotation_euler = (0.0, -0.0, -12.57)
ob_cube_048.scale = (0.08331, 2.253, 0.06195)
ob_cube_048.lock_rotations_4d = False
ob_cube_048.empty_display_type = 'ARROWS'
ob_cube_048.lineart.crease_threshold = 0.0
ob_cube_047.location = (0.5943, -2.787, 0.8701)
ob_cube_047.rotation_euler = (0.0, -0.0, -12.57)
ob_cube_047.scale = (0.08331, 2.253, 0.06195)
ob_cube_047.lock_rotations_4d = False
ob_cube_047.empty_display_type = 'ARROWS'
ob_cube_047.lineart.crease_threshold = 0.0
ob_cube_046.location = (-0.02085, -2.787, 0.8701)
ob_cube_046.rotation_euler = (0.0, -0.0, -12.57)
ob_cube_046.scale = (0.08331, 2.253, 0.06195)
ob_cube_046.lock_rotations_4d = False
ob_cube_046.empty_display_type = 'ARROWS'
ob_cube_046.lineart.crease_threshold = 0.0
ob_cube_045.location = (-0.1773, -2.787, 0.8701)
ob_cube_045.rotation_euler = (0.0, -0.0, -12.57)
ob_cube_045.scale = (0.08331, 2.253, 0.06195)
ob_cube_045.lock_rotations_4d = False
ob_cube_045.empty_display_type = 'ARROWS'
ob_cube_045.lineart.crease_threshold = 0.0
ob_cube_044.location = (-0.3336, -2.787, 0.8701)
ob_cube_044.rotation_euler = (0.0, -0.0, -12.57)
ob_cube_044.scale = (0.08331, 2.253, 0.06195)
ob_cube_044.lock_rotations_4d = False
ob_cube_044.empty_display_type = 'ARROWS'
ob_cube_044.lineart.crease_threshold = 0.0
ob_cube_043.location = (-0.4796, -2.787, 0.8701)
ob_cube_043.rotation_euler = (0.0, -0.0, -12.57)
ob_cube_043.scale = (0.08331, 2.253, 0.06195)
ob_cube_043.lock_rotations_4d = False
ob_cube_043.empty_display_type = 'ARROWS'
ob_cube_043.lineart.crease_threshold = 0.0
ob_cube_042.location = (-0.4796, -2.787, 0.8073)
ob_cube_042.rotation_euler = (0.0, -0.0, -12.57)
ob_cube_042.scale = (0.08331, 2.253, 0.06195)
ob_cube_042.lock_rotations_4d = False
ob_cube_042.empty_display_type = 'ARROWS'
ob_cube_042.lineart.crease_threshold = 0.0
ob_cube_041.location = (-0.3336, -2.787, 0.8073)
ob_cube_041.rotation_euler = (0.0, -0.0, -12.57)
ob_cube_041.scale = (0.08331, 2.253, 0.06195)
ob_cube_041.lock_rotations_4d = False
ob_cube_041.empty_display_type = 'ARROWS'
ob_cube_041.lineart.crease_threshold = 0.0
ob_cube_040.location = (-0.1773, -2.787, 0.8073)
ob_cube_040.rotation_euler = (0.0, -0.0, -12.57)
ob_cube_040.scale = (0.08331, 2.253, 0.06195)
ob_cube_040.lock_rotations_4d = False
ob_cube_040.empty_display_type = 'ARROWS'
ob_cube_040.lineart.crease_threshold = 0.0
ob_cube_039.location = (-0.02085, -2.787, 0.8073)
ob_cube_039.rotation_euler = (0.0, -0.0, -12.57)
ob_cube_039.scale = (0.08331, 2.253, 0.06195)
ob_cube_039.lock_rotations_4d = False
ob_cube_039.empty_display_type = 'ARROWS'
ob_cube_039.lineart.crease_threshold = 0.0
ob_cube_038.location = (0.5943, -2.787, 0.8073)
ob_cube_038.rotation_euler = (0.0, -0.0, -12.57)
ob_cube_038.scale = (0.08331, 2.253, 0.06195)
ob_cube_038.lock_rotations_4d = False
ob_cube_038.empty_display_type = 'ARROWS'
ob_cube_038.lineart.crease_threshold = 0.0
ob_cube_037.location = (0.4379, -2.787, 0.8073)
ob_cube_037.rotation_euler = (0.0, -0.0, -12.57)
ob_cube_037.scale = (0.08331, 2.253, 0.06195)
ob_cube_037.lock_rotations_4d = False
ob_cube_037.empty_display_type = 'ARROWS'
ob_cube_037.lineart.crease_threshold = 0.0
ob_cube_036.location = (0.2815, -2.787, 0.8073)
ob_cube_036.rotation_euler = (0.0, -0.0, -12.57)
ob_cube_036.scale = (0.08331, 2.253, 0.06195)
ob_cube_036.lock_rotations_4d = False
ob_cube_036.empty_display_type = 'ARROWS'
ob_cube_036.lineart.crease_threshold = 0.0
ob_cube_035.location = (0.1355, -2.787, 0.8073)
ob_cube_035.rotation_euler = (0.0, -0.0, -12.57)
ob_cube_035.scale = (0.08331, 2.253, 0.06195)
ob_cube_035.lock_rotations_4d = False
ob_cube_035.empty_display_type = 'ARROWS'
ob_cube_035.lineart.crease_threshold = 0.0
ob_cube_034.location = (0.1355, -2.787, 0.7289)
ob_cube_034.rotation_euler = (0.0, -0.0, -12.57)
ob_cube_034.scale = (0.08331, 2.253, 0.06195)
ob_cube_034.lock_rotations_4d = False
ob_cube_034.empty_display_type = 'ARROWS'
ob_cube_034.lineart.crease_threshold = 0.0
ob_cube_033.location = (0.2815, -2.787, 0.7289)
ob_cube_033.rotation_euler = (0.0, -0.0, -12.57)
ob_cube_033.scale = (0.08331, 2.253, 0.06195)
ob_cube_033.lock_rotations_4d = False
ob_cube_033.empty_display_type = 'ARROWS'
ob_cube_033.lineart.crease_threshold = 0.0
ob_cube_032.location = (0.4379, -2.787, 0.7289)
ob_cube_032.rotation_euler = (0.0, -0.0, -12.57)
ob_cube_032.scale = (0.08331, 2.253, 0.06195)
ob_cube_032.lock_rotations_4d = False
ob_cube_032.empty_display_type = 'ARROWS'
ob_cube_032.lineart.crease_threshold = 0.0
ob_cube_031.location = (0.5943, -2.787, 0.7289)
ob_cube_031.rotation_euler = (0.0, -0.0, -12.57)
ob_cube_031.scale = (0.08331, 2.253, 0.06195)
ob_cube_031.lock_rotations_4d = False
ob_cube_031.empty_display_type = 'ARROWS'
ob_cube_031.lineart.crease_threshold = 0.0
ob_cube_030.location = (-0.02085, -2.787, 0.7289)
ob_cube_030.rotation_euler = (0.0, -0.0, -12.57)
ob_cube_030.scale = (0.08331, 2.253, 0.06195)
ob_cube_030.lock_rotations_4d = False
ob_cube_030.empty_display_type = 'ARROWS'
ob_cube_030.lineart.crease_threshold = 0.0
ob_cube_029.location = (-0.1773, -2.787, 0.7289)
ob_cube_029.rotation_euler = (0.0, -0.0, -12.57)
ob_cube_029.scale = (0.08331, 2.253, 0.06195)
ob_cube_029.lock_rotations_4d = False
ob_cube_029.empty_display_type = 'ARROWS'
ob_cube_029.lineart.crease_threshold = 0.0
ob_cube_028.location = (-0.3336, -2.787, 0.7289)
ob_cube_028.rotation_euler = (0.0, -0.0, -12.57)
ob_cube_028.scale = (0.08331, 2.253, 0.06195)
ob_cube_028.lock_rotations_4d = False
ob_cube_028.empty_display_type = 'ARROWS'
ob_cube_028.lineart.crease_threshold = 0.0
ob_cube_027.location = (-0.4796, -2.787, 0.7289)
ob_cube_027.rotation_euler = (0.0, -0.0, -12.57)
ob_cube_027.scale = (0.08331, 2.253, 0.06195)
ob_cube_027.lock_rotations_4d = False
ob_cube_027.empty_display_type = 'ARROWS'
ob_cube_027.lineart.crease_threshold = 0.0
ob_cube_026.location = (-0.4796, -2.787, 0.6506)
ob_cube_026.rotation_euler = (0.0, -0.0, -12.57)
ob_cube_026.scale = (0.08331, 2.253, 0.06195)
ob_cube_026.lock_rotations_4d = False
ob_cube_026.empty_display_type = 'ARROWS'
ob_cube_026.lineart.crease_threshold = 0.0
ob_cube_025.location = (-0.3336, -2.787, 0.6506)
ob_cube_025.rotation_euler = (0.0, -0.0, -12.57)
ob_cube_025.scale = (0.08331, 2.253, 0.06195)
ob_cube_025.lock_rotations_4d = False
ob_cube_025.empty_display_type = 'ARROWS'
ob_cube_025.lineart.crease_threshold = 0.0
ob_cube_024.location = (-0.1773, -2.787, 0.6506)
ob_cube_024.rotation_euler = (0.0, -0.0, -12.57)
ob_cube_024.scale = (0.08331, 2.253, 0.06195)
ob_cube_024.lock_rotations_4d = False
ob_cube_024.empty_display_type = 'ARROWS'
ob_cube_024.lineart.crease_threshold = 0.0
ob_cube_023.location = (-0.02085, -2.787, 0.6506)
ob_cube_023.rotation_euler = (0.0, -0.0, -12.57)
ob_cube_023.scale = (0.08331, 2.253, 0.06195)
ob_cube_023.lock_rotations_4d = False
ob_cube_023.empty_display_type = 'ARROWS'
ob_cube_023.lineart.crease_threshold = 0.0
ob_cube_022.location = (0.5943, -2.787, 0.6506)
ob_cube_022.rotation_euler = (0.0, -0.0, -12.57)
ob_cube_022.scale = (0.08331, 2.253, 0.06195)
ob_cube_022.lock_rotations_4d = False
ob_cube_022.empty_display_type = 'ARROWS'
ob_cube_022.lineart.crease_threshold = 0.0
ob_cube_021.location = (0.4379, -2.787, 0.6506)
ob_cube_021.rotation_euler = (0.0, -0.0, -12.57)
ob_cube_021.scale = (0.08331, 2.253, 0.06195)
ob_cube_021.lock_rotations_4d = False
ob_cube_021.empty_display_type = 'ARROWS'
ob_cube_021.lineart.crease_threshold = 0.0
ob_cube_020.location = (0.2815, -2.787, 0.6506)
ob_cube_020.rotation_euler = (0.0, -0.0, -12.57)
ob_cube_020.scale = (0.08331, 2.253, 0.06195)
ob_cube_020.lock_rotations_4d = False
ob_cube_020.empty_display_type = 'ARROWS'
ob_cube_020.lineart.crease_threshold = 0.0
ob_cube_019.location = (0.1355, -2.787, 0.6506)
ob_cube_019.rotation_euler = (0.0, -0.0, -12.57)
ob_cube_019.scale = (0.08331, 2.253, 0.06195)
ob_cube_019.lock_rotations_4d = False
ob_cube_019.empty_display_type = 'ARROWS'
ob_cube_019.lineart.crease_threshold = 0.0
ob_cube_018.location = (0.1355, -2.787, 0.5918)
ob_cube_018.rotation_euler = (0.0, -0.0, -12.57)
ob_cube_018.scale = (0.08331, 2.253, 0.06195)
ob_cube_018.lock_rotations_4d = False
ob_cube_018.empty_display_type = 'ARROWS'
ob_cube_018.lineart.crease_threshold = 0.0
ob_cube_017.location = (0.2815, -2.787, 0.5918)
ob_cube_017.rotation_euler = (0.0, -0.0, -12.57)
ob_cube_017.scale = (0.08331, 2.253, 0.06195)
ob_cube_017.lock_rotations_4d = False
ob_cube_017.empty_display_type = 'ARROWS'
ob_cube_017.lineart.crease_threshold = 0.0
ob_cube_016.location = (0.4379, -2.787, 0.5918)
ob_cube_016.rotation_euler = (0.0, -0.0, -12.57)
ob_cube_016.scale = (0.08331, 2.253, 0.06195)
ob_cube_016.lock_rotations_4d = False
ob_cube_016.empty_display_type = 'ARROWS'
ob_cube_016.lineart.crease_threshold = 0.0
ob_cube_015.location = (0.5943, -2.787, 0.5918)
ob_cube_015.rotation_euler = (0.0, -0.0, -12.57)
ob_cube_015.scale = (0.08331, 2.253, 0.06195)
ob_cube_015.lock_rotations_4d = False
ob_cube_015.empty_display_type = 'ARROWS'
ob_cube_015.lineart.crease_threshold = 0.0
ob_cube_014.location = (-0.02085, -2.787, 0.5918)
ob_cube_014.rotation_euler = (0.0, -0.0, -12.57)
ob_cube_014.scale = (0.08331, 2.253, 0.06195)
ob_cube_014.lock_rotations_4d = False
ob_cube_014.empty_display_type = 'ARROWS'
ob_cube_014.lineart.crease_threshold = 0.0
ob_cube_013.location = (-0.1773, -2.787, 0.5918)
ob_cube_013.rotation_euler = (0.0, -0.0, -12.57)
ob_cube_013.scale = (0.08331, 2.253, 0.06195)
ob_cube_013.lock_rotations_4d = False
ob_cube_013.empty_display_type = 'ARROWS'
ob_cube_013.lineart.crease_threshold = 0.0
ob_cube_012.location = (-0.3336, -2.787, 0.5918)
ob_cube_012.rotation_euler = (0.0, -0.0, -12.57)
ob_cube_012.scale = (0.08331, 2.253, 0.06195)
ob_cube_012.lock_rotations_4d = False
ob_cube_012.empty_display_type = 'ARROWS'
ob_cube_012.lineart.crease_threshold = 0.0
ob_cube_011.location = (-0.4796, -2.787, 0.5918)
ob_cube_011.rotation_euler = (0.0, -0.0, -12.57)
ob_cube_011.scale = (0.08331, 2.253, 0.06195)
ob_cube_011.lock_rotations_4d = False
ob_cube_011.empty_display_type = 'ARROWS'
ob_cube_011.lineart.crease_threshold = 0.0
ob_cube_010.location = (-0.4796, -2.787, 0.533)
ob_cube_010.rotation_euler = (0.0, -0.0, -12.57)
ob_cube_010.scale = (0.08331, 2.253, 0.06195)
ob_cube_010.lock_rotations_4d = False
ob_cube_010.empty_display_type = 'ARROWS'
ob_cube_010.lineart.crease_threshold = 0.0
ob_cube_009.location = (-0.3336, -2.787, 0.533)
ob_cube_009.rotation_euler = (0.0, -0.0, -12.57)
ob_cube_009.scale = (0.08331, 2.253, 0.06195)
ob_cube_009.lock_rotations_4d = False
ob_cube_009.empty_display_type = 'ARROWS'
ob_cube_009.lineart.crease_threshold = 0.0
ob_cube_008.location = (-0.1773, -2.787, 0.533)
ob_cube_008.rotation_euler = (0.0, -0.0, -12.57)
ob_cube_008.scale = (0.08331, 2.253, 0.06195)
ob_cube_008.lock_rotations_4d = False
ob_cube_008.empty_display_type = 'ARROWS'
ob_cube_008.lineart.crease_threshold = 0.0
ob_cube_007.location = (-0.02085, -2.787, 0.533)
ob_cube_007.rotation_euler = (0.0, -0.0, -12.57)
ob_cube_007.scale = (0.08331, 2.253, 0.06195)
ob_cube_007.lock_rotations_4d = False
ob_cube_007.empty_display_type = 'ARROWS'
ob_cube_007.lineart.crease_threshold = 0.0
ob_cube_006.location = (0.5943, -2.787, 0.533)
ob_cube_006.rotation_euler = (0.0, -0.0, -12.57)
ob_cube_006.scale = (0.08331, 2.253, 0.06195)
ob_cube_006.lock_rotations_4d = False
ob_cube_006.empty_display_type = 'ARROWS'
ob_cube_006.lineart.crease_threshold = 0.0
ob_cube_005.location = (0.4379, -2.787, 0.533)
ob_cube_005.rotation_euler = (0.0, -0.0, -12.57)
ob_cube_005.scale = (0.08331, 2.253, 0.06195)
ob_cube_005.lock_rotations_4d = False
ob_cube_005.empty_display_type = 'ARROWS'
ob_cube_005.lineart.crease_threshold = 0.0
ob_cube_004.location = (0.2815, -2.787, 0.533)
ob_cube_004.rotation_euler = (0.0, -0.0, -12.57)
ob_cube_004.scale = (0.08331, 2.253, 0.06195)
ob_cube_004.lock_rotations_4d = False
ob_cube_004.empty_display_type = 'ARROWS'
ob_cube_004.lineart.crease_threshold = 0.0
ob_cube_001.location = (0.1355, -2.787, 0.533)
ob_cube_001.rotation_euler = (0.0, -0.0, -12.57)
ob_cube_001.scale = (0.08331, 2.253, 0.06195)
ob_cube_001.lock_rotations_4d = False
ob_cube_001.empty_display_type = 'ARROWS'
ob_cube_001.lineart.crease_threshold = 0.0
ob_cube_002.location = (-4.619e-07, -2.787, 0.533)
ob_cube_002.rotation_euler = (0.0, -0.0, -12.57)
ob_cube_002.scale = (0.08331, 2.253, 0.06195)
ob_cube_002.lock_rotations_4d = False
ob_cube_002.empty_display_type = 'ARROWS'
ob_cube_002.lineart.crease_threshold = 0.0
ob_cube_003.location = (-2.384e-07, 0.0, 0.0)
ob_cube_003.rotation_euler = (1.571, -8.742e-08, -23.56)
ob_cube_003.lock_rotations_4d = False
ob_cube_003.empty_display_type = 'ARROWS'
ob_cube_003.color = (0.0, 0.0, 0.0, 1.0)
ob_cube_003.lineart.crease_threshold = 0.0
ob_cube.location = (-2.384e-07, 0.0, 0.0)
ob_cube.rotation_euler = (1.571, -8.742e-08, -23.56)
ob_cube.lock_rotations_4d = False
ob_cube.empty_display_type = 'ARROWS'
ob_cube.color = (0.0, 0.0, 0.0, 1.0)
ob_cube.lineart.crease_threshold = 0.0
ob_cylinder_005.location = (-2.384e-07, 0.0, 0.0)
ob_cylinder_005.rotation_euler = (1.571, 1.51e-07, -23.56)
ob_cylinder_005.lock_rotations_4d = False
ob_cylinder_005.empty_display_type = 'ARROWS'
ob_cylinder_005.color = (0.0, 0.0, 0.0, 1.0)
ob_cylinder_005.lineart.crease_threshold = 0.0
ob_cylinder_003.location = (-2.384e-07, 0.0, 0.0)
ob_cylinder_003.rotation_euler = (1.571, 1.51e-07, -23.56)
ob_cylinder_003.scale = (0.1, 0.1, 0.1)
ob_cylinder_003.lock_rotations_4d = False
ob_cylinder_003.empty_display_type = 'ARROWS'
ob_cylinder_003.color = (0.0, 0.0, 0.0, 1.0)
ob_cylinder_003.lineart.crease_threshold = 0.0
ob_cylinder.location = (-2.384e-07, 0.0, 0.0)
ob_cylinder.rotation_euler = (1.571, 1.51e-07, -23.56)
ob_cylinder.lock_rotations_4d = False
ob_cylinder.empty_display_type = 'ARROWS'
ob_cylinder.color = (0.0, 0.0, 0.0, 1.0)
ob_cylinder.lineart.crease_threshold = 0.0
ob_cylinder_002.location = (-2.384e-07, 0.0, 0.0)
ob_cylinder_002.rotation_euler = (1.571, 1.51e-07, -23.56)
ob_cylinder_002.lock_rotations_4d = False
ob_cylinder_002.empty_display_type = 'ARROWS'
ob_cylinder_002.color = (0.0, 0.0, 0.0, 1.0)
ob_cylinder_002.lineart.crease_threshold = 0.0
ob_sphere_001.location = (-2.384e-07, 0.0, 0.0)
ob_sphere_001.rotation_euler = (1.571, -8.742e-08, -23.56)
ob_sphere_001.lock_rotations_4d = False
ob_sphere_001.empty_display_type = 'ARROWS'
ob_sphere_001.color = (0.0, 0.0, 0.0, 1.0)
ob_sphere_001.lineart.crease_threshold = 0.0
ob_cylinder_004.location = (-2.384e-07, 0.0, 0.0)
ob_cylinder_004.rotation_euler = (1.571, 1.51e-07, -23.56)
ob_cylinder_004.scale = (0.1, 0.1, 0.1)
ob_cylinder_004.lock_rotations_4d = False
ob_cylinder_004.empty_display_type = 'ARROWS'
ob_cylinder_004.color = (0.0, 0.0, 0.0, 1.0)
ob_cylinder_004.lineart.crease_threshold = 0.0
ob_cylinder_001.location = (-2.384e-07, 0.0, 0.0)
ob_cylinder_001.rotation_euler = (1.571, 1.51e-07, -23.56)
ob_cylinder_001.lock_rotations_4d = False
ob_cylinder_001.empty_display_type = 'ARROWS'
ob_cylinder_001.color = (0.0, 0.0, 0.0, 1.0)
ob_cylinder_001.lineart.crease_threshold = 0.0
ob_camera.location = (10.0, -10.0, 10.0)
ob_camera.rotation_euler = (1.047, 0.0, 0.7854)
ob_camera.lock_rotations_4d = False
ob_camera.empty_display_type = 'ARROWS'
ob_camera.color = (0.0, 0.0, 0.0, 1.0)
ob_camera.lineart.crease_threshold = 0.0
ob_sphere.location = (-0.02993, 0.1261, 0.07312)
ob_sphere.rotation_euler = (1.571, -0.0, 1.571)
ob_sphere.lock_rotations_4d = False
ob_sphere.empty_display_type = 'ARROWS'
ob_sphere.color = (0.0, 0.0, 0.0, 1.0)
ob_sphere.show_instancer_for_render = False
ob_sphere.instance_type = 'VERTS'
ob_sphere.use_instance_vertices_rotation = True
ob_sphere.lineart.crease_threshold = 0.0
ob_lamp_001.parent = ob_sphere
ob_lamp_001.matrix_parent_inverse = Matrix(((-4.371e-08, 1.0, -2.118e-22, -0.1261), (4.371e-08, 1.911e-15, 1.0, -0.07312), (1.0, 4.371e-08, -4.371e-08, 0.02993), (0.0, 0.0, 0.0, 1.0)))
ob_lamp_001.location = (-0.02993, 0.1261, 0.07312)
ob_lamp_001.rotation_euler = (1.571, -0.0, 1.571)
ob_lamp_001.lock_rotations_4d = False
ob_lamp_001.empty_display_type = 'ARROWS'
ob_lamp_001.color = (0.0, 0.0, 0.0, 1.0)
ob_lamp_001.lineart.crease_threshold = 0.0

# ---- collection membership
col_collection_1.objects.link(ob_cube_074)
col_collection_1.objects.link(ob_cube_073)
col_collection_1.objects.link(ob_cube_072)
col_collection_1.objects.link(ob_cube_071)
col_collection_1.objects.link(ob_cube_070)
col_collection_1.objects.link(ob_cube_069)
col_collection_1.objects.link(ob_cube_068)
col_collection_1.objects.link(ob_cube_067)
col_collection_1.objects.link(ob_cube_066)
col_collection_1.objects.link(ob_cube_065)
col_collection_1.objects.link(ob_cube_064)
col_collection_1.objects.link(ob_cube_063)
col_collection_1.objects.link(ob_cube_062)
col_collection_1.objects.link(ob_cube_061)
col_collection_1.objects.link(ob_cube_060)
col_collection_1.objects.link(ob_cube_059)
col_collection_1.objects.link(ob_cube_058)
col_collection_1.objects.link(ob_cube_057)
col_collection_1.objects.link(ob_cube_056)
col_collection_1.objects.link(ob_cube_055)
col_collection_1.objects.link(ob_cube_054)
col_collection_1.objects.link(ob_cube_053)
col_collection_1.objects.link(ob_cube_052)
col_collection_1.objects.link(ob_cube_051)
col_collection_1.objects.link(ob_cube_050)
col_collection_1.objects.link(ob_cube_049)
col_collection_1.objects.link(ob_cube_048)
col_collection_1.objects.link(ob_cube_047)
col_collection_1.objects.link(ob_cube_046)
col_collection_1.objects.link(ob_cube_045)
col_collection_1.objects.link(ob_cube_044)
col_collection_1.objects.link(ob_cube_043)
col_collection_1.objects.link(ob_cube_042)
col_collection_1.objects.link(ob_cube_041)
col_collection_1.objects.link(ob_cube_040)
col_collection_1.objects.link(ob_cube_039)
col_collection_1.objects.link(ob_cube_038)
col_collection_1.objects.link(ob_cube_037)
col_collection_1.objects.link(ob_cube_036)
col_collection_1.objects.link(ob_cube_035)
col_collection_1.objects.link(ob_cube_034)
col_collection_1.objects.link(ob_cube_033)
col_collection_1.objects.link(ob_cube_032)
col_collection_1.objects.link(ob_cube_031)
col_collection_1.objects.link(ob_cube_030)
col_collection_1.objects.link(ob_cube_029)
col_collection_1.objects.link(ob_cube_028)
col_collection_1.objects.link(ob_cube_027)
col_collection_1.objects.link(ob_cube_026)
col_collection_1.objects.link(ob_cube_025)
col_collection_1.objects.link(ob_cube_024)
col_collection_1.objects.link(ob_cube_023)
col_collection_1.objects.link(ob_cube_022)
col_collection_1.objects.link(ob_cube_021)
col_collection_1.objects.link(ob_cube_020)
col_collection_1.objects.link(ob_cube_019)
col_collection_1.objects.link(ob_cube_018)
col_collection_1.objects.link(ob_cube_017)
col_collection_1.objects.link(ob_cube_016)
col_collection_1.objects.link(ob_cube_015)
col_collection_1.objects.link(ob_cube_014)
col_collection_1.objects.link(ob_cube_013)
col_collection_1.objects.link(ob_cube_012)
col_collection_1.objects.link(ob_cube_011)
col_collection_1.objects.link(ob_cube_010)
col_collection_1.objects.link(ob_cube_009)
col_collection_1.objects.link(ob_cube_008)
col_collection_1.objects.link(ob_cube_007)
col_collection_1.objects.link(ob_cube_006)
col_collection_1.objects.link(ob_cube_005)
col_collection_1.objects.link(ob_cube_004)
col_collection_1.objects.link(ob_cube_001)
col_collection_1.objects.link(ob_cube_002)
col_collection_1.objects.link(ob_cube_003)
col_collection_1.objects.link(ob_cube)
col_collection_1.objects.link(ob_cylinder_005)
col_collection_1.objects.link(ob_cylinder_003)
col_collection_1.objects.link(ob_cylinder)
col_collection_1.objects.link(ob_cylinder_002)
col_collection_1.objects.link(ob_sphere_001)
col_collection_1.objects.link(ob_cylinder_004)
col_collection_1.objects.link(ob_cylinder_001)
col_collection_2.objects.link(ob_camera)
col_collection_3.objects.link(ob_sphere)
col_collection_3.objects.link(ob_lamp_001)

# ---- scene / render settings (as saved in the file)
scene.camera = ob_camera
scene.frame_start = 1; scene.frame_end = 250; scene.frame_set(1)
scene.render.engine = 'BLENDER_EEVEE_NEXT'
scene.render.image_settings.color_mode = 'RGB'
scene.render.image_settings.compression = 90
scene.render.resolution_x = 128
scene.render.resolution_y = 128
scene.render.pixel_aspect_x = 100.0
scene.render.pixel_aspect_y = 100.0
scene.render.fps = 25
scene.render.dither_intensity = 0.0
scene.render.use_compositing = False
scene.render.use_sequencer = False
scene.render.bake_margin = 2
scene.render.bake_bias = 0.0
scene.render.use_stamp_time = False
scene.render.use_stamp_date = False
scene.render.use_stamp_frame = False
scene.render.use_stamp_camera = False
scene.render.use_stamp_scene = False
scene.render.use_stamp_filename = False
scene.render.use_stamp_render_time = False
scene.render.stamp_font_size = 0
scene.cycles.use_denoising = False
scene.cycles.samples = 10
scene.cycles.sampling_pattern = 'TABULATED_SOBOL'
scene.cycles.light_sampling_threshold = 0.0
scene.cycles.use_adaptive_sampling = False
scene.cycles.use_light_tree = False
scene.cycles.blur_glossy = 0.0
scene.cycles.volume_bounces = 1
scene.cycles.pixel_filter_type = 'GAUSSIAN'
scene.cycles.sample_clamp_indirect = 0.0
scene.view_settings.view_transform = 'Raw'
bpy.context.view_layer.update()
